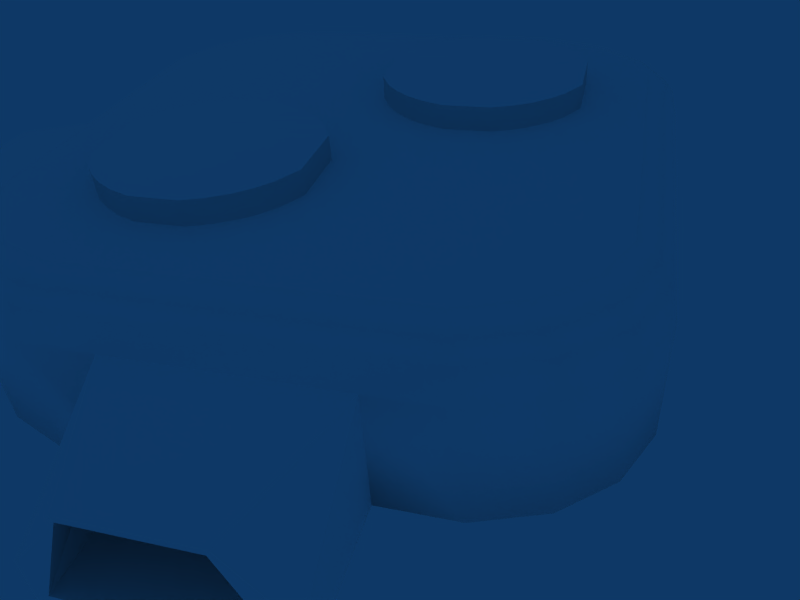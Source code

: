 # Source: BigBunker.blend  (saved by Blender 2.49.2; exported with 4.5.12 LTS)
import bpy
from mathutils import Matrix  # noqa: F401  (used for matrix-valued properties, if any)

bpy.ops.wm.read_factory_settings(use_empty=True)
scene = bpy.context.scene
scene.name = 'Scene'

# ---- collections
col_collection_1 = bpy.data.collections.new('Collection 1'); scene.collection.children.link(col_collection_1)

# ---- materials (node trees are filled in below, after node groups)
mat_0 = bpy.data.materials.new('0')
mat_0.alpha_threshold = 0.0
mat_0.diffuse_color = (1.0, 1.0, 1.0, 1.0)
mat_0.roughness = 0.5
mat_0.line_color = (0.0, 0.0, 0.0, 1.0)

# ---- material node trees

# ---- world
world_world = bpy.data.worlds.new('World'); scene.world = world_world
world_world.color = (0.05656, 0.2208, 0.4)
world_world.use_sun_shadow = False
world_world.sun_shadow_jitter_overblur = 0.0
world_world.cycles.sampling_method = 'MANUAL'
world_world.cycles.sample_map_resolution = 256

# ---- cameras
cam_camera = bpy.data.cameras.new('Camera')
cam_camera.passepartout_alpha = 0.2
cam_camera.clip_end = 100.0
cam_camera.lens = 35.0
cam_camera.ortho_scale = 7.314
cam_camera.show_passepartout = False
cam_camera.show_safe_areas = True
cam_camera.dof.focus_distance = 0.0
cam_camera.dof.aperture_fstop = 128.0

# ---- lights
light_spot = bpy.data.lights.new('Spot', 'POINT')
light_spot.transmission_factor = 0.0
light_spot.cutoff_distance = 30.0
light_spot.energy = 100.0
light_spot.shadow_buffer_clip_start = 1.001
light_spot.shadow_soft_size = 1.0
light_spot.shadow_maximum_resolution = 0.006
light_spot.use_absolute_resolution = True
light_spot.cycles.use_multiple_importance_sampling = False

# ---- meshes
me_silo01__001 = bpy.data.meshes.new('"silo01".001')
me_silo01__001.from_pydata([], [], [])
me_silo01__001.materials.append(mat_0)
me_silo01__001.use_remesh_preserve_volume = False
me_silo01__001.use_remesh_preserve_attributes = False
me_silo01__001.use_mirror_vertex_groups = False
me_silo01__001.update()
me_silo01 = bpy.data.meshes.new('"silo01"')
me_silo01.from_pydata([(-14.32, -28.0, 0.0), (-8.383, -28.0, 0.0), (8.383, -28.0, 0.0), (14.32, -28.0, 0.0), (-25.15, -9.333, 0.0), (-8.383, 27.96, 0.0), (8.383, 27.92, 0.0), (25.15, -9.333, 0.0), (-25.15, 9.333, 0.0), (25.15, 9.333, 0.0), (-25.15, 17.17, 0.0), (25.15, 17.17, 0.0), (-14.32, -28.0, 10.37), (-8.383, -28.0, 10.37), (8.383, -28.0, 10.37), (25.15, -17.17, 10.37), (-25.15, -9.333, 10.37), (25.15, -9.333, 10.37), (-25.15, 9.333, 10.37), (25.15, 9.333, 10.37), (-25.15, 17.17, 10.37), (-8.383, 28.0, 10.37), (8.383, 28.0, 10.37), (14.32, 28.0, 10.37), (-8.383, -39.81, 0.0), (8.383, -39.81, 0.0), (8.383, 39.81, 0.0), (-8.383, 39.81, 0.0), (-36.96, 9.333, 0.0), (-36.96, -9.333, 0.0), (-23.06, -22.21, 0.0), (23.06, -22.21, 0.0), (-19.36, 25.91, 0.0), (14.32, 28.0, 0.0), (-23.06, -22.21, 10.37), (19.36, -25.91, 10.37), (-19.36, 25.91, 10.37), (23.06, 22.21, 10.37), (-19.36, -25.91, 0.0), (19.36, -25.91, 0.0), (-23.06, 22.21, 0.0), (23.06, 22.21, 0.0), (-19.36, -25.91, 10.37), (23.06, -22.21, 10.37), (-23.06, 22.21, 10.37), (19.36, 25.91, 10.37), (-25.15, -17.17, 0.0), (25.15, -17.17, 0.0), (-14.32, 28.0, 0.0), (19.36, 25.91, 0.0), (-25.15, -17.17, 10.37), (14.32, -28.0, 10.37), (-14.32, 28.0, 10.37), (25.15, 17.17, 10.37), (4.446, -39.81, 9.374), (8.383, -39.81, 3.937), (-8.383, -39.81, 3.937), (-4.446, -39.81, 9.374), (-4.446, 39.81, 9.374), (-8.383, 39.81, 3.937), (8.383, 39.81, 3.937), (4.446, 39.81, 9.374), (-36.96, -5.396, 9.374), (-36.96, -9.333, 3.937), (-36.96, 9.333, 3.937), (-36.96, 5.396, 9.374), (7.291, 26.74, 0.5011), (13.73, 26.82, 0.5011), (7.291, 39.8, 0.5011), (-7.464, 26.78, 0.5011), (-13.9, 26.82, 0.5011), (-7.464, 39.8, 0.5011), (-36.99, 8.571, 0.5011), (-24.35, 8.939, 0.5011), (-36.99, -8.571, 0.5011), (-24.35, -8.94, 0.5011), (-7.464, -39.66, 0.5011), (-7.464, -26.82, 0.5011), (7.291, -39.66, 0.5011), (7.291, -26.82, 0.5011), (24.18, 16.45, 0.5011), (24.18, 8.939, 0.5011), (22.16, 21.28, 0.5011), (18.59, 24.82, 0.5011), (-18.77, 24.82, 0.5011), (-22.34, 21.28, 0.5011), (-24.35, 16.45, 0.5011), (24.18, -8.94, 0.5011), (13.73, -26.82, 0.5011), (18.59, -24.82, 0.5011), (22.16, -21.28, 0.5011), (24.18, -16.45, 0.5011), (-13.9, -26.82, 0.5011), (-18.77, -24.82, 0.5011), (-24.35, -16.45, 0.5011), (-22.34, -21.28, 0.5011), (-22.34, -21.28, 8.719), (-24.35, -16.45, 8.719), (-18.77, -24.82, 8.719), (-13.9, -26.82, 8.719), (24.18, -16.45, 8.262), (22.16, -21.28, 8.719), (18.59, -24.82, 8.719), (13.73, -26.82, 8.719), (24.18, -8.94, 8.719), (-24.35, 16.45, 8.719), (-22.34, 21.28, 8.719), (-18.77, 24.82, 8.719), (18.59, 24.82, 8.719), (22.16, 21.28, 8.719), (24.18, 8.939, 8.719), (24.18, 16.45, 8.719), (7.291, -26.82, 8.719), (4.148, -39.66, 8.719), (-7.464, -26.82, 8.719), (-4.321, -39.66, 8.719), (-24.35, -8.94, 8.719), (-36.99, -4.852, 8.719), (-24.35, 8.939, 8.719), (-36.99, 4.852, 8.719), (-3.726, 39.8, 8.719), (-13.9, 26.82, 8.719), (-7.464, 26.78, 8.719), (3.553, 39.8, 8.719), (13.73, 26.82, 8.719), (7.291, 26.74, 8.719), (8.186, 27.34, 13.02), (13.99, 27.34, 13.02), (18.91, 25.3, 13.02), (22.52, 21.69, 13.02), (24.56, 16.77, 13.02), (24.54, 9.114, 13.02), (-8.186, 27.34, 13.02), (-24.56, 9.114, 13.02), (-24.56, 16.77, 13.02), (-22.52, 21.69, 13.02), (-18.91, 25.3, 13.02), (-13.99, 27.34, 13.02), (24.63, -9.114, 13.02), (-24.56, -9.114, 13.02), (24.56, -16.77, 13.02), (22.52, -21.69, 13.02), (18.91, -25.3, 13.02), (13.99, -27.34, 13.02), (8.186, -27.34, 13.02), (-8.186, -27.34, 13.02), (-24.56, -16.77, 13.02), (-22.52, -21.69, 13.02), (-13.99, -27.34, 13.02), (-18.91, -25.3, 13.02), (22.16, -21.28, 11.43), (24.18, -8.94, 11.43), (-24.35, -8.94, 11.43), (-24.35, 8.939, 11.43), (7.291, -26.82, 11.43), (-7.464, -26.82, 11.43), (-7.464, 26.78, 11.43), (7.291, 26.74, 11.43), (13.73, 26.82, 11.43), (-13.9, 26.82, 11.43), (24.18, 8.939, 11.43), (24.18, 16.45, 11.43), (22.16, 21.28, 11.43), (18.59, 24.82, 11.43), (-18.77, 24.82, 11.43), (-22.34, 21.28, 11.43), (-24.35, 16.45, 11.43), (13.73, -26.82, 11.43), (18.59, -24.82, 11.43), (-13.9, -26.82, 11.43), (-18.77, -24.82, 11.43), (-24.35, -16.45, 11.43), (-22.34, -21.28, 11.43), (7.405, 24.48, 15.06), (12.65, 24.48, 15.06), (17.1, 22.66, 15.06), (20.37, 19.42, 15.06), (22.22, 15.02, 15.06), (22.2, 8.161, 15.06), (-7.405, 24.48, 15.06), (-22.21, 8.161, 15.06), (-22.21, 15.02, 15.06), (-20.37, 19.42, 15.06), (-17.1, 22.66, 15.06), (-12.65, 24.48, 15.06), (22.28, -8.161, 15.06), (-22.21, -8.161, 15.06), (22.22, -15.02, 15.06), (20.37, -19.42, 15.06), (17.1, -22.66, 15.06), (12.65, -24.48, 15.06), (7.405, -24.48, 15.06), (-7.405, -24.48, 15.06), (-22.21, -15.02, 15.06), (-20.37, -19.42, 15.06), (-12.65, -24.48, 15.06), (-17.1, -22.66, 15.06), (11.0, 18.16, 15.06), (12.63, 17.5, 15.06), (14.01, 16.64, 15.06), (15.18, 15.6, 15.06), (16.2, 14.35, 15.06), (17.28, 12.27, 15.06), (7.293, 18.16, 15.06), (1.009, 12.26, 15.06), (2.088, 14.35, 15.06), (3.108, 15.6, 15.06), (4.282, 16.64, 15.06), (5.665, 17.5, 15.06), (17.29, 6.289, 15.06), (1.009, 6.281, 15.06), (16.2, 4.194, 15.06), (15.18, 2.94, 15.06), (14.01, 1.903, 15.06), (12.63, 1.041, 15.06), (11.0, 0.3877, 15.06), (7.293, 0.3884, 15.06), (2.087, 4.195, 15.06), (3.107, 2.941, 15.06), (5.665, 1.042, 15.06), (4.282, 1.904, 15.06), (12.63, 17.5, 17.18), (11.0, 18.16, 17.18), (14.01, 16.64, 17.18), (15.18, 15.6, 17.18), (16.2, 14.35, 17.1), (17.28, 12.27, 17.18), (7.293, 18.16, 17.18), (2.088, 14.35, 17.18), (1.009, 12.26, 17.18), (3.108, 15.6, 17.18), (4.282, 16.64, 17.18), (5.665, 17.5, 17.18), (17.29, 6.289, 17.18), (1.009, 6.281, 17.18), (16.2, 4.194, 17.18), (15.18, 2.94, 17.18), (14.01, 1.903, 17.18), (12.63, 1.041, 17.18), (11.0, 0.3877, 17.18), (7.293, 0.3884, 17.18), (2.087, 4.195, 17.18), (3.107, 2.941, 17.18), (5.665, 1.042, 17.18), (4.282, 1.904, 17.18), (-12.54, -17.12, 17.18), (-11.16, -17.98, 17.18), (-13.72, -16.08, 17.18), (-14.74, -14.83, 17.18), (-9.53, -18.64, 17.18), (-5.825, -18.64, 17.18), (-4.197, -17.98, 17.18), (-2.813, -17.12, 17.18), (-1.638, -16.09, 17.18), (-0.6181, -14.83, 17.18), (-15.81, -12.74, 17.18), (0.464, -12.74, 17.18), (-11.16, -1.524, 17.18), (-12.54, -2.386, 17.18), (-13.71, -3.422, 17.18), (-15.81, -6.762, 17.18), (-14.73, -4.676, 17.18), (-9.529, -0.87, 17.18), (0.4597, -6.759, 17.18), (-0.6188, -4.675, 17.1), (-1.639, -3.421, 17.18), (-2.814, -2.385, 17.18), (-5.825, -0.8693, 17.18), (-4.197, -1.523, 17.18), (-12.54, -17.12, 15.06), (-11.16, -17.98, 15.06), (-13.72, -16.08, 15.06), (-14.74, -14.83, 15.06), (-9.53, -18.64, 15.06), (-5.825, -18.64, 15.06), (-4.197, -17.98, 15.06), (-2.813, -17.12, 15.06), (-1.638, -16.09, 15.06), (-0.6181, -14.83, 15.06), (-15.81, -12.74, 15.06), (0.464, -12.74, 15.06), (-11.16, -1.524, 15.06), (-12.54, -2.386, 15.06), (-13.71, -3.422, 15.06), (-14.73, -4.676, 15.06), (-15.81, -6.762, 15.06), (-9.529, -0.87, 15.06), (0.4597, -6.759, 15.06), (-0.6188, -4.675, 15.06), (-1.639, -3.421, 15.06), (-2.814, -2.385, 15.06), (-4.197, -1.523, 15.06), (-5.825, -0.8693, 15.06), (9.247, -10.79, 15.06), (15.11, -9.816, 15.06), (12.18, -10.3, 15.06), (18.03, -9.329, 15.06), (-9.266, 6.603, 15.06), (-14.53, 6.247, 15.06), (-5.627, 6.739, 15.06), (-2.302, 6.601, 15.06), (-18.28, -24.46, 14.25), (-13.52, -26.43, 14.25), (-21.77, -20.97, 14.25), (-23.74, -16.21, 14.25), (-7.914, -26.43, 14.25), (7.914, -26.43, 14.25), (13.52, -26.43, 14.25), (18.28, -24.46, 14.25), (21.77, -20.97, 14.25), (23.74, -16.21, 14.25), (-23.74, -8.811, 14.25), (23.81, -8.811, 14.25), (-13.52, 26.43, 14.25), (-18.28, 24.46, 14.25), (-21.77, 20.97, 14.25), (-23.74, 16.21, 14.25), (-23.74, 8.811, 14.25), (-7.914, 26.43, 14.25), (23.73, 8.811, 14.25), (23.74, 16.21, 14.25), (21.77, 20.97, 14.25), (18.28, 24.46, 14.25), (13.52, 26.43, 14.25), (7.914, 26.43, 14.25)], [], [(14, 54, 55), (21, 58, 59), (22, 60, 61), (16, 62, 63), (18, 64, 65), (87, 91, 100, 104), (91, 90, 101, 100), (79, 78, 113, 112), (76, 77, 114, 115), (75, 74, 117, 116), (72, 73, 118, 119), (69, 71, 120, 122), (68, 66, 125, 123), (62, 65, 119, 117), (28, 72, 64), (74, 29, 63), (54, 57, 115, 113), (113, 55, 54), (58, 61, 123, 120), (71, 27, 59), (26, 68, 60), (104, 100, 101), (122, 120, 123, 125), (112, 113, 115, 114), (116, 117, 119, 118), (104, 101, 150, 151), (13, 56, 115, 57), (14, 55, 25, 2), (13, 57, 54, 14), (1, 24, 56, 13), (22, 61, 58, 21), (6, 26, 60, 22), (16, 63, 29, 4), (18, 65, 62, 16), (8, 28, 64, 18), (21, 59, 27, 5), (65, 64, 72, 119), (62, 117, 74, 63), (115, 56, 24, 76), (113, 78, 25, 55), (58, 120, 71, 59), (61, 60, 68, 123), (198, 197, 222, 221), (199, 198, 221, 223), (200, 199, 223, 224), (201, 200, 224, 225), (202, 201, 225, 226), (203, 227, 222, 197), (205, 204, 229, 228), (206, 205, 228, 230), (207, 206, 230, 231), (208, 207, 231, 232), (208, 232, 227, 203), (209, 202, 226, 233), (210, 234, 229, 204), (211, 209, 233, 235), (212, 211, 235, 236), (213, 212, 236, 237), (214, 213, 237, 238), (215, 214, 238, 239), (216, 215, 239, 240), (217, 241, 234, 210), (218, 242, 241, 217), (219, 216, 240, 243), (220, 219, 243, 244), (220, 244, 242, 218), (269, 245, 247, 271), (269, 270, 246, 245), (270, 273, 249, 246), (271, 247, 248, 272), (272, 248, 255, 279), (273, 274, 250, 249), (274, 275, 251, 250), (275, 276, 252, 251), (276, 277, 253, 252), (277, 278, 254, 253), (278, 280, 256, 254), (279, 255, 260, 285), (280, 287, 263, 256), (281, 257, 262, 286), (281, 282, 258, 257), (282, 283, 259, 258), (283, 284, 261, 259), (284, 285, 260, 261), (286, 262, 267, 292), (287, 288, 264, 263), (288, 289, 265, 264), (289, 290, 266, 265), (290, 291, 268, 266), (291, 292, 267, 268), (186, 193, 272, 279), (193, 194, 271, 272), (194, 196, 269, 271), (195, 270, 269, 196), (192, 273, 270, 195), (191, 274, 273, 192), (190, 275, 274, 191), (189, 276, 275, 190), (187, 278, 277, 188), (188, 277, 276, 189), (293, 278, 187), (185, 296, 187), (296, 294, 187), (294, 295, 187), (295, 293, 187), (185, 209, 211, 296), (180, 204, 205, 181), (181, 205, 206, 182), (182, 206, 207, 183), (183, 207, 208, 184), (179, 184, 208, 203), (173, 179, 203, 197), (173, 197, 198, 174), (174, 198, 199, 175), (175, 199, 200, 176), (176, 200, 201, 177), (177, 201, 202, 178), (178, 202, 209, 185), (180, 186, 279, 285), (214, 215, 293, 295), (213, 214, 295, 294), (212, 213, 294, 296), (211, 212, 296), (215, 216, 293), (278, 293, 280), (280, 293, 216, 287), (216, 219, 288, 287), (219, 220, 289, 288), (218, 290, 289, 220), (217, 291, 290, 218), (210, 292, 291, 217), (210, 286, 292), (180, 298, 204), (298, 297, 204), (297, 299, 204), (180, 285, 284, 298), (283, 297, 298, 284), (282, 299, 297, 283), (299, 300, 204), (300, 210, 204), (281, 300, 299, 282), (281, 286, 210, 300), (126, 324, 323, 127), (324, 173, 174, 323), (127, 323, 322, 128), (323, 174, 175, 322), (128, 322, 321, 129), (322, 175, 176, 321), (129, 321, 320, 130), (321, 176, 177, 320), (130, 320, 319, 131), (320, 177, 178, 319), (132, 318, 324, 126), (318, 179, 173, 324), (133, 317, 316, 134), (317, 180, 181, 316), (134, 316, 315, 135), (316, 181, 182, 315), (135, 315, 314, 136), (315, 182, 183, 314), (136, 314, 313, 137), (314, 183, 184, 313), (137, 313, 318, 132), (313, 184, 179, 318), (131, 319, 312, 138), (319, 178, 185, 312), (139, 311, 317, 133), (311, 186, 180, 317), (138, 312, 310, 140), (312, 185, 187, 310), (140, 310, 309, 141), (310, 187, 188, 309), (141, 309, 308, 142), (309, 188, 189, 308), (142, 308, 307, 143), (308, 189, 190, 307), (143, 307, 306, 144), (307, 190, 191, 306), (144, 306, 305, 145), (306, 191, 192, 305), (146, 304, 311, 139), (304, 193, 186, 311), (147, 303, 304, 146), (303, 194, 193, 304), (145, 305, 302, 148), (305, 192, 195, 302), (148, 302, 301, 149), (302, 195, 196, 301), (149, 301, 303, 147), (301, 196, 194, 303), (66, 68, 71, 69), (72, 74, 75, 73), (28, 29, 74, 72), (4, 29, 28, 8), (26, 27, 71, 68), (5, 27, 26, 6), (76, 78, 79, 77), (1, 2, 25, 24), (24, 25, 78, 76), (69, 70, 84), (83, 67, 66), (66, 69, 84), (83, 66, 84), (83, 84, 85), (82, 83, 85), (82, 85, 86), (80, 82, 86), (80, 86, 73), (81, 80, 73), (81, 73, 75), (87, 81, 75), (87, 75, 94), (91, 87, 94), (91, 94, 95), (90, 91, 95), (90, 95, 93), (89, 90, 93), (89, 93, 92), (88, 89, 92), (88, 92, 77), (88, 77, 79), (5, 32, 48), (49, 6, 33), (6, 32, 5), (49, 32, 6), (49, 40, 32), (41, 40, 49), (41, 10, 40), (11, 10, 41), (11, 8, 10), (9, 8, 11), (9, 4, 8), (7, 4, 9), (7, 46, 4), (47, 46, 7), (47, 30, 46), (31, 30, 47), (31, 38, 30), (39, 38, 31), (39, 0, 38), (3, 0, 39), (1, 0, 3), (3, 2, 1), (222, 227, 232, 221), (221, 232, 231, 223), (223, 231, 230, 224), (224, 230, 228, 225), (225, 228, 229, 226), (226, 229, 234, 233), (233, 234, 241, 235), (241, 242, 236, 235), (242, 244, 237, 236), (244, 243, 238, 237), (243, 240, 239, 238), (246, 249, 250, 251), (245, 246, 251, 252), (247, 245, 252, 253), (248, 247, 253, 254), (256, 255, 248, 254), (263, 260, 255, 256), (264, 261, 260, 263), (265, 259, 261, 264), (266, 258, 259, 265), (268, 257, 258, 266), (267, 262, 257, 268), (90, 89, 102, 101), (101, 102, 168, 150), (89, 88, 103, 102), (102, 103, 167, 168), (50, 34, 147, 146), (50, 46, 30, 34), (34, 42, 149, 147), (34, 30, 38, 42), (42, 12, 148, 149), (0, 12, 42, 38), (13, 14, 144, 145), (12, 13, 145, 148), (12, 0, 1, 13), (14, 51, 143, 144), (3, 51, 14, 2), (51, 35, 142, 143), (39, 35, 51, 3), (35, 43, 141, 142), (31, 43, 35, 39), (43, 15, 140, 141), (47, 15, 43, 31), (15, 17, 138, 140), (7, 17, 15, 47), (17, 19, 131, 138), (9, 19, 17, 7), (19, 53, 130, 131), (11, 53, 19, 9), (53, 37, 129, 130), (41, 37, 53, 11), (37, 45, 128, 129), (49, 45, 37, 41), (45, 23, 127, 128), (33, 23, 45, 49), (23, 22, 126, 127), (22, 21, 132, 126), (6, 22, 23, 33), (21, 52, 137, 132), (48, 52, 21, 5), (52, 36, 136, 137), (32, 36, 52, 48), (36, 44, 135, 136), (40, 44, 36, 32), (44, 20, 134, 135), (10, 20, 44, 40), (81, 87, 104, 110), (110, 104, 151, 160), (80, 81, 110, 111), (111, 110, 160, 161), (82, 80, 111, 109), (109, 111, 161, 162), (83, 82, 109, 108), (108, 109, 162, 163), (67, 83, 108, 124), (124, 108, 163, 158), (70, 69, 122, 121), (66, 67, 124, 125), (122, 125, 157, 156), (125, 124, 158, 157), (121, 122, 156, 159), (84, 70, 121, 107), (107, 121, 159, 164), (85, 84, 107, 106), (106, 107, 164, 165), (86, 85, 106, 105), (105, 106, 165, 166), (77, 92, 99, 114), (88, 79, 112, 103), (112, 114, 155, 154), (103, 112, 154, 167), (114, 99, 169, 155), (92, 93, 98, 99), (99, 98, 170, 169), (93, 95, 96, 98), (98, 96, 172, 170), (95, 94, 97, 96), (96, 97, 171, 172), (94, 75, 116, 97), (73, 86, 105, 118), (116, 118, 153, 152), (118, 105, 166, 153), (97, 116, 152, 171), (20, 18, 133, 134), (18, 16, 139, 133), (16, 50, 146, 139), (8, 18, 20, 10), (46, 50, 16, 4), (157, 158, 163), (157, 151, 167, 154), (168, 167, 151, 150), (157, 160, 151), (162, 161, 157, 163), (157, 161, 160), (169, 170, 155), (153, 166, 165), (172, 171, 155, 170), (152, 156, 155, 171), (153, 156, 152), (164, 159, 153, 165), (159, 156, 153), (156, 157, 154, 155)])
me_silo01.polygons.foreach_set('use_smooth', [0, 0, 0, 0, 0, 1, 1, 0, 0, 0, 0, 0, 0, 0, 0, 0, 0, 0, 0, 0, 0, 1, 0, 0, 0, 1, 0, 0, 0, 0, 0, 0, 0, 0, 0, 0, 0, 0, 0, 0, 0, 0, 1, 1, 1, 1, 1, 1, 1, 1, 1, 1, 1, 1, 1, 1, 1, 1, 1, 1, 1, 1, 1, 1, 1, 1, 1, 1, 1, 1, 1, 1, 1, 1, 1, 1, 1, 1, 1, 1, 1, 1, 1, 1, 1, 1, 1, 1, 1, 1, 0, 0, 0, 0, 0, 0, 0, 0, 0, 0, 0, 0, 0, 0, 0, 0, 0, 0, 0, 0, 0, 0, 0, 0, 0, 0, 0, 0, 0, 0, 0, 0, 0, 0, 0, 0, 0, 0, 0, 0, 0, 0, 0, 0, 0, 0, 0, 0, 0, 0, 0, 0, 1, 1, 1, 1, 1, 1, 1, 1, 1, 1, 1, 1, 1, 1, 1, 1, 1, 1, 1, 1, 1, 1, 1, 1, 1, 1, 1, 1, 1, 1, 1, 1, 1, 1, 1, 1, 1, 1, 1, 1, 1, 1, 1, 1, 1, 1, 1, 1, 0, 0, 0, 0, 0, 0, 0, 0, 0, 0, 0, 0, 0, 0, 0, 0, 0, 0, 0, 0, 0, 0, 0, 0, 0, 0, 0, 0, 0, 0, 0, 0, 0, 0, 0, 0, 0, 0, 0, 0, 0, 0, 0, 0, 0, 0, 0, 0, 0, 0, 0, 0, 0, 0, 0, 0, 0, 0, 0, 0, 0, 0, 0, 0, 0, 0, 0, 0, 0, 0, 0, 0, 0, 0, 0, 1, 1, 1, 1, 1, 1, 1, 1, 1, 1, 1, 1, 1, 1, 1, 1, 1, 1, 1, 1, 1, 1, 1, 1, 1, 1, 1, 1, 1, 1, 1, 1, 1, 1, 1, 1, 1, 1, 1, 1, 1, 1, 1, 1, 1, 1, 1, 1, 1, 1, 1, 1, 1, 1, 1, 1, 1, 1, 1, 1, 1, 1, 1, 1, 1, 1, 1, 1, 1, 1, 1, 1, 1, 1, 1, 1, 1, 1, 1, 1, 1, 1, 1, 1, 1, 1, 1, 1, 1, 1, 1, 1, 1, 1, 1, 1, 1, 1, 1, 1])
_uv = me_silo01.uv_layers.new(name='UVTex')
_uv.uv.foreach_set('vector', [0.1366, 0.04197, 0.03006, 0.08544, 0.03006, 0.04197, 0.1362, 0.04147, 0.02972, 0.08494, 0.02972, 0.04147, 0.1362, 0.2266, 0.02972, 0.2266, 0.02972, 0.1831, 0.1467, 0.0412, 0.02904, 0.08055, 0.02904, 0.0412, 0.1467, 0.2278, 0.02904, 0.2278, 0.02904, 0.1884, 0.5257, 0.02824, 0.4273, 0.02824, 0.4273, 0.1409, 0.5257, 0.1475, 0.4273, 0.02824, 0.3641, 0.02824, 0.3641, 0.1475, 0.4273, 0.1409, 0.1472, 0.05402, 0.03139, 0.05402, 0.03139, 0.08873, 0.1472, 0.05402, 0.03139, 0.217, 0.1472, 0.217, 0.1472, 0.217, 0.03139, 0.1823, 0.1547, 0.04513, 0.02872, 0.04882, 0.02872, 0.08598, 0.1547, 0.04513, 0.02872, 0.2201, 0.1547, 0.2238, 0.1547, 0.2238, 0.02872, 0.183, 0.1473, 0.05161, 0.0298, 0.05161, 0.0298, 0.09289, 0.1473, 0.05161, 0.0298, 0.2146, 0.1476, 0.2146, 0.1476, 0.2146, 0.0298, 0.1733, 0.02904, 0.08055, 0.02904, 0.1884, 0.02872, 0.183, 0.02872, 0.08598, 0.02904, 0.2278, 0.02872, 0.2201, 0.02904, 0.2278, 0.02872, 0.04882, 0.02904, 0.0412, 0.02904, 0.0412, 0.03006, 0.08544, 0.03006, 0.1836, 0.03139, 0.1823, 0.03139, 0.08873, 0.03139, 0.08873, 0.03006, 0.04197, 0.03006, 0.08544, 0.02972, 0.08494, 0.02972, 0.1831, 0.0298, 0.1733, 0.0298, 0.09289, 0.0298, 0.05161, 0.02972, 0.04147, 0.02972, 0.04147, 0.02972, 0.2266, 0.0298, 0.2146, 0.02972, 0.2266, 0.5257, 0.1475, 0.4273, 0.1409, 0.3641, 0.1475, 0.1473, 0.05161, 0.0298, 0.09289, 0.0298, 0.1733, 0.1476, 0.2146, 0.1472, 0.05402, 0.03139, 0.08873, 0.03139, 0.1823, 0.1472, 0.217, 0.1547, 0.04513, 0.02872, 0.08598, 0.02872, 0.183, 0.1547, 0.2238, 0.5257, 0.1475, 0.3641, 0.1475, 0.3641, 0.1868, 0.5257, 0.1868, 0.1366, 0.2271, 0.03006, 0.2271, 0.03139, 0.1823, 0.03006, 0.1836, 0.1366, 0.04197, 0.03006, 0.04197, 0.03006, 0.04197, 0.1366, 0.04197, 0.1366, 0.2271, 0.03006, 0.1836, 0.03006, 0.08544, 0.1366, 0.04197, 0.1366, 0.2271, 0.03006, 0.2271, 0.03006, 0.2271, 0.1366, 0.2271, 0.1362, 0.2266, 0.02972, 0.1831, 0.02972, 0.08494, 0.1362, 0.04147, 0.1369, 0.2266, 0.02972, 0.2266, 0.02972, 0.2266, 0.1362, 0.2266, 0.1467, 0.0412, 0.02904, 0.0412, 0.02904, 0.0412, 0.1467, 0.0412, 0.1467, 0.2278, 0.02904, 0.1884, 0.02904, 0.08055, 0.1467, 0.0412, 0.1467, 0.2278, 0.02904, 0.2278, 0.02904, 0.2278, 0.1467, 0.2278, 0.1362, 0.04147, 0.02972, 0.04147, 0.02972, 0.04147, 0.1366, 0.04147, 0.02904, 0.1884, 0.02904, 0.2278, 0.02872, 0.2201, 0.02872, 0.183, 0.02904, 0.08055, 0.02872, 0.08598, 0.02872, 0.04882, 0.02904, 0.0412, 0.03139, 0.1823, 0.03006, 0.2271, 0.03006, 0.2271, 0.03139, 0.217, 0.03139, 0.08873, 0.03139, 0.05402, 0.03006, 0.04197, 0.03006, 0.04197, 0.02972, 0.08494, 0.0298, 0.09289, 0.0298, 0.05161, 0.02972, 0.04147, 0.02972, 0.1831, 0.02972, 0.2266, 0.0298, 0.2146, 0.0298, 0.1733, 0.3175, 0.9374, 0.2753, 0.9374, 0.2753, 0.9874, 0.3175, 0.9874, 0.3534, 0.9374, 0.3175, 0.9374, 0.3175, 0.9874, 0.3534, 0.9874, 0.3838, 0.9374, 0.3534, 0.9374, 0.3534, 0.9874, 0.3838, 0.9874, 0.4103, 0.9374, 0.3838, 0.9374, 0.3838, 0.9874, 0.4103, 0.9855, 0.4383, 0.9374, 0.4103, 0.9374, 0.4103, 0.9855, 0.4383, 0.9874, 0.1793, 0.9374, 0.1793, 0.9874, 0.2753, 0.9874, 0.2753, 0.9374, 0.04429, 0.9374, 0.01632, 0.9374, 0.01632, 0.9874, 0.04429, 0.9874, 0.07073, 0.9374, 0.04429, 0.9374, 0.04429, 0.9874, 0.07073, 0.9874, 0.1012, 0.9374, 0.07073, 0.9374, 0.07073, 0.9874, 0.1012, 0.9874, 0.137, 0.9374, 0.1012, 0.9374, 0.1012, 0.9874, 0.137, 0.9874, 0.137, 0.9374, 0.137, 0.9874, 0.1793, 0.9874, 0.1793, 0.9374, 0.4384, 0.9374, 0.4383, 0.9374, 0.4383, 0.9874, 0.4384, 0.9874, 0.01631, 0.9374, 0.01631, 0.9874, 0.01632, 0.9874, 0.01632, 0.9374, 0.4103, 0.9374, 0.4384, 0.9374, 0.4384, 0.9874, 0.4103, 0.9874, 0.3839, 0.9374, 0.4103, 0.9374, 0.4103, 0.9874, 0.3839, 0.9874, 0.3534, 0.9374, 0.3839, 0.9374, 0.3839, 0.9874, 0.3534, 0.9874, 0.3175, 0.9374, 0.3534, 0.9374, 0.3534, 0.9874, 0.3175, 0.9874, 0.2753, 0.9374, 0.3175, 0.9374, 0.3175, 0.9874, 0.2753, 0.9874, 0.1792, 0.9374, 0.2753, 0.9374, 0.2753, 0.9874, 0.1792, 0.9874, 0.04427, 0.9374, 0.04427, 0.9874, 0.01631, 0.9874, 0.01631, 0.9374, 0.07072, 0.9374, 0.07072, 0.9874, 0.04427, 0.9874, 0.04427, 0.9374, 0.137, 0.9374, 0.1792, 0.9374, 0.1792, 0.9874, 0.137, 0.9874, 0.1012, 0.9374, 0.137, 0.9374, 0.137, 0.9874, 0.1012, 0.9874, 0.1012, 0.9374, 0.1012, 0.9874, 0.07072, 0.9874, 0.07072, 0.9374, 0.1007, 0.9374, 0.1007, 0.9874, 0.07023, 0.9874, 0.07023, 0.9374, 0.1007, 0.9374, 0.1365, 0.9374, 0.1365, 0.9874, 0.1007, 0.9874, 0.1365, 0.9374, 0.1788, 0.9374, 0.1788, 0.9874, 0.1365, 0.9874, 0.07023, 0.9374, 0.07023, 0.9874, 0.04378, 0.9874, 0.04378, 0.9374, 0.04378, 0.9374, 0.04378, 0.9874, 0.01582, 0.9874, 0.01582, 0.9374, 0.1788, 0.9374, 0.2748, 0.9374, 0.2748, 0.9874, 0.1788, 0.9874, 0.2748, 0.9374, 0.317, 0.9374, 0.317, 0.9874, 0.2748, 0.9874, 0.317, 0.9374, 0.3529, 0.9374, 0.3529, 0.9874, 0.317, 0.9874, 0.3529, 0.9374, 0.3834, 0.9374, 0.3834, 0.9874, 0.3529, 0.9874, 0.3834, 0.9374, 0.4098, 0.9374, 0.4098, 0.9874, 0.3834, 0.9874, 0.4098, 0.9374, 0.4379, 0.9374, 0.4379, 0.9874, 0.4098, 0.9874, 0.01582, 0.9374, 0.01582, 0.9874, 0.01583, 0.9874, 0.01583, 0.9374, 0.4379, 0.9374, 0.4378, 0.9374, 0.4378, 0.9874, 0.4379, 0.9874, 0.1366, 0.9374, 0.1366, 0.9874, 0.1788, 0.9874, 0.1788, 0.9374, 0.1366, 0.9374, 0.1007, 0.9374, 0.1007, 0.9874, 0.1366, 0.9874, 0.1007, 0.9374, 0.07024, 0.9374, 0.07024, 0.9874, 0.1007, 0.9874, 0.07024, 0.9374, 0.0438, 0.9374, 0.0438, 0.9874, 0.07024, 0.9874, 0.0438, 0.9374, 0.01583, 0.9374, 0.01583, 0.9874, 0.0438, 0.9874, 0.1788, 0.9374, 0.1788, 0.9874, 0.2748, 0.9874, 0.2748, 0.9374, 0.4378, 0.9374, 0.4098, 0.9374, 0.4098, 0.9855, 0.4378, 0.9874, 0.4098, 0.9374, 0.3834, 0.9374, 0.3834, 0.9874, 0.4098, 0.9855, 0.3834, 0.9374, 0.3529, 0.9374, 0.3529, 0.9874, 0.3834, 0.9874, 0.3529, 0.9374, 0.317, 0.9374, 0.317, 0.9874, 0.3529, 0.9874, 0.317, 0.9374, 0.2748, 0.9374, 0.2748, 0.9874, 0.317, 0.9874, 0.4742, 0.5435, 0.4742, 0.4699, 0.5543, 0.4719, 0.5427, 0.4943, 0.4742, 0.4699, 0.4939, 0.4226, 0.5652, 0.4584, 0.5543, 0.4719, 0.4939, 0.4226, 0.5289, 0.3879, 0.5778, 0.4473, 0.5652, 0.4584, 0.5766, 0.3682, 0.5926, 0.4381, 0.5778, 0.4473, 0.5289, 0.3879, 0.6328, 0.3682, 0.61, 0.431, 0.5926, 0.4381, 0.5766, 0.3682, 0.7913, 0.3682, 0.6497, 0.431, 0.61, 0.431, 0.6328, 0.3682, 0.8475, 0.3682, 0.6671, 0.438, 0.6497, 0.431, 0.7913, 0.3682, 0.8952, 0.3879, 0.6819, 0.4473, 0.6671, 0.438, 0.8475, 0.3682, 0.9499, 0.4699, 0.7054, 0.4719, 0.6945, 0.4584, 0.9302, 0.4226, 0.9302, 0.4226, 0.6945, 0.4584, 0.6819, 0.4473, 0.8952, 0.3879, 0.8111, 0.5153, 0.7054, 0.4719, 0.9499, 0.4699, 0.9506, 0.5435, 0.9052, 0.531, 0.9499, 0.4699, 0.9052, 0.531, 0.8738, 0.5258, 0.9499, 0.4699, 0.8738, 0.5258, 0.8424, 0.5205, 0.9499, 0.4699, 0.8424, 0.5205, 0.8111, 0.5153, 0.9499, 0.4699, 0.9506, 0.5435, 0.8971, 0.6987, 0.8856, 0.6762, 0.9052, 0.531, 0.4742, 0.7188, 0.7229, 0.7629, 0.7344, 0.7853, 0.4742, 0.7924, 0.4742, 0.7924, 0.7344, 0.7853, 0.7453, 0.7987, 0.4939, 0.8398, 0.4939, 0.8398, 0.7453, 0.7987, 0.7579, 0.8098, 0.5289, 0.8745, 0.5289, 0.8745, 0.7579, 0.8098, 0.7727, 0.8191, 0.5766, 0.8941, 0.6328, 0.8941, 0.5766, 0.8941, 0.7727, 0.8191, 0.7901, 0.8261, 0.7913, 0.8941, 0.6328, 0.8941, 0.7901, 0.8261, 0.8298, 0.8261, 0.7913, 0.8941, 0.8298, 0.8261, 0.8472, 0.8191, 0.8475, 0.8941, 0.8475, 0.8941, 0.8472, 0.8191, 0.862, 0.8099, 0.8952, 0.8745, 0.8952, 0.8745, 0.862, 0.8099, 0.8746, 0.7987, 0.9302, 0.8398, 0.9302, 0.8398, 0.8746, 0.7987, 0.8856, 0.7853, 0.9499, 0.7924, 0.9499, 0.7924, 0.8856, 0.7853, 0.8971, 0.7629, 0.9498, 0.7188, 0.9498, 0.7188, 0.8971, 0.7629, 0.8971, 0.6987, 0.9506, 0.5435, 0.4742, 0.7188, 0.4742, 0.5435, 0.5427, 0.4943, 0.5427, 0.5586, 0.8472, 0.6423, 0.8298, 0.6353, 0.8111, 0.5153, 0.8424, 0.5205, 0.8621, 0.6516, 0.8472, 0.6423, 0.8424, 0.5205, 0.8738, 0.5258, 0.8746, 0.6627, 0.8621, 0.6516, 0.8738, 0.5258, 0.9052, 0.531, 0.8856, 0.6762, 0.8746, 0.6627, 0.9052, 0.531, 0.8298, 0.6353, 0.7901, 0.6353, 0.8111, 0.5153, 0.7054, 0.4719, 0.8111, 0.5153, 0.717, 0.4944, 0.717, 0.4944, 0.8111, 0.5153, 0.7901, 0.6353, 0.717, 0.5586, 0.7901, 0.6353, 0.7727, 0.6424, 0.7054, 0.581, 0.717, 0.5586, 0.7727, 0.6424, 0.7579, 0.6516, 0.6945, 0.5944, 0.7054, 0.581, 0.7453, 0.6627, 0.6819, 0.6056, 0.6945, 0.5944, 0.7579, 0.6516, 0.7344, 0.6762, 0.6671, 0.6148, 0.6819, 0.6056, 0.7453, 0.6627, 0.7229, 0.6986, 0.6497, 0.6218, 0.6671, 0.6148, 0.7344, 0.6762, 0.7229, 0.6986, 0.61, 0.6218, 0.6497, 0.6218, 0.4742, 0.7188, 0.5565, 0.6982, 0.7229, 0.7629, 0.5565, 0.6982, 0.6128, 0.7021, 0.7229, 0.7629, 0.6128, 0.7021, 0.6518, 0.7035, 0.7229, 0.7629, 0.4742, 0.7188, 0.5427, 0.5586, 0.5543, 0.581, 0.5565, 0.6982, 0.5652, 0.5944, 0.6128, 0.7021, 0.5565, 0.6982, 0.5543, 0.581, 0.5778, 0.6055, 0.6518, 0.7035, 0.6128, 0.7021, 0.5652, 0.5944, 0.6518, 0.7035, 0.6874, 0.7021, 0.7229, 0.7629, 0.6874, 0.7021, 0.7229, 0.6986, 0.7229, 0.7629, 0.5926, 0.6148, 0.6874, 0.7021, 0.6518, 0.7035, 0.5778, 0.6055, 0.5926, 0.6148, 0.61, 0.6218, 0.7229, 0.6986, 0.6874, 0.7021, 0.7997, 0.9248, 0.7968, 0.915, 0.8568, 0.915, 0.8618, 0.9248, 0.7968, 0.915, 0.7913, 0.8941, 0.8475, 0.8941, 0.8568, 0.915, 0.8618, 0.9248, 0.8568, 0.915, 0.9078, 0.8939, 0.9145, 0.9029, 0.8568, 0.915, 0.8475, 0.8941, 0.8952, 0.8745, 0.9078, 0.8939, 0.9145, 0.9029, 0.9078, 0.8939, 0.9452, 0.8564, 0.9532, 0.8641, 0.9078, 0.8939, 0.8952, 0.8745, 0.9302, 0.8398, 0.9452, 0.8564, 0.9532, 0.8641, 0.9452, 0.8564, 0.9663, 0.8053, 0.975, 0.8112, 0.9452, 0.8564, 0.9302, 0.8398, 0.9499, 0.7924, 0.9663, 0.8053, 0.975, 0.8112, 0.9663, 0.8053, 0.9661, 0.7258, 0.9748, 0.729, 0.9663, 0.8053, 0.9499, 0.7924, 0.9498, 0.7188, 0.9661, 0.7258, 0.6244, 0.9248, 0.6273, 0.915, 0.7968, 0.915, 0.7997, 0.9248, 0.6273, 0.915, 0.6328, 0.8941, 0.7913, 0.8941, 0.7968, 0.915, 0.4491, 0.729, 0.4578, 0.7258, 0.4578, 0.8053, 0.4491, 0.8112, 0.4578, 0.7258, 0.4742, 0.7188, 0.4742, 0.7924, 0.4578, 0.8053, 0.4491, 0.8112, 0.4578, 0.8053, 0.4789, 0.8564, 0.4709, 0.8641, 0.4578, 0.8053, 0.4742, 0.7924, 0.4939, 0.8398, 0.4789, 0.8564, 0.4709, 0.8641, 0.4789, 0.8564, 0.5163, 0.8939, 0.5096, 0.9029, 0.4789, 0.8564, 0.4939, 0.8398, 0.5289, 0.8745, 0.5163, 0.8939, 0.5096, 0.9029, 0.5163, 0.8939, 0.5673, 0.915, 0.5623, 0.9248, 0.5163, 0.8939, 0.5289, 0.8745, 0.5766, 0.8941, 0.5673, 0.915, 0.5623, 0.9248, 0.5673, 0.915, 0.6273, 0.915, 0.6244, 0.9248, 0.5673, 0.915, 0.5766, 0.8941, 0.6328, 0.8941, 0.6273, 0.915, 0.9748, 0.729, 0.9661, 0.7258, 0.967, 0.5365, 0.9758, 0.5333, 0.9661, 0.7258, 0.9498, 0.7188, 0.9506, 0.5435, 0.967, 0.5365, 0.4491, 0.5333, 0.4578, 0.5365, 0.4578, 0.7258, 0.4491, 0.729, 0.4578, 0.5365, 0.4742, 0.5435, 0.4742, 0.7188, 0.4578, 0.7258, 0.9758, 0.5333, 0.967, 0.5365, 0.9663, 0.4571, 0.975, 0.4511, 0.967, 0.5365, 0.9506, 0.5435, 0.9499, 0.4699, 0.9663, 0.4571, 0.975, 0.4511, 0.9663, 0.4571, 0.9452, 0.406, 0.9532, 0.3982, 0.9663, 0.4571, 0.9499, 0.4699, 0.9302, 0.4226, 0.9452, 0.406, 0.9532, 0.3982, 0.9452, 0.406, 0.9078, 0.3685, 0.9145, 0.3595, 0.9452, 0.406, 0.9302, 0.4226, 0.8952, 0.3879, 0.9078, 0.3685, 0.9145, 0.3595, 0.9078, 0.3685, 0.8568, 0.3473, 0.8618, 0.3376, 0.9078, 0.3685, 0.8952, 0.3879, 0.8475, 0.3682, 0.8568, 0.3473, 0.8618, 0.3376, 0.8568, 0.3473, 0.7968, 0.3473, 0.7997, 0.3376, 0.8568, 0.3473, 0.8475, 0.3682, 0.7913, 0.3682, 0.7968, 0.3473, 0.7997, 0.3376, 0.7968, 0.3473, 0.6273, 0.3473, 0.6244, 0.3376, 0.7968, 0.3473, 0.7913, 0.3682, 0.6328, 0.3682, 0.6273, 0.3473, 0.4491, 0.4511, 0.4578, 0.4571, 0.4578, 0.5365, 0.4491, 0.5333, 0.4578, 0.4571, 0.4742, 0.4699, 0.4742, 0.5435, 0.4578, 0.5365, 0.4709, 0.3982, 0.4789, 0.406, 0.4578, 0.4571, 0.4491, 0.4511, 0.4789, 0.406, 0.4939, 0.4226, 0.4742, 0.4699, 0.4578, 0.4571, 0.6244, 0.3376, 0.6273, 0.3473, 0.5673, 0.3473, 0.5623, 0.3376, 0.6273, 0.3473, 0.6328, 0.3682, 0.5766, 0.3682, 0.5673, 0.3473, 0.5623, 0.3376, 0.5673, 0.3473, 0.5163, 0.3685, 0.5096, 0.3595, 0.5673, 0.3473, 0.5766, 0.3682, 0.5289, 0.3879, 0.5163, 0.3685, 0.5096, 0.3595, 0.5163, 0.3685, 0.4789, 0.406, 0.4709, 0.3982, 0.5163, 0.3685, 0.5289, 0.3879, 0.4939, 0.4226, 0.4789, 0.406, 0.2863, 0.2106, 0.1716, 0.2106, 0.1716, 0.05192, 0.286, 0.05192, 0.1652, 0.2148, 0.1652, 0.04797, 0.2879, 0.04438, 0.2879, 0.2184, 0.02904, 0.2278, 0.02904, 0.0412, 0.02872, 0.04882, 0.02872, 0.2201, 0.2802, 0.04055, 0.1655, 0.04055, 0.1655, 0.2222, 0.2802, 0.2222, 0.2104, 0.6334, 0.1075, 0.6334, 0.1132, 0.6333, 0.2037, 0.6333, 0.2756, 0.04204, 0.1715, 0.04204, 0.1715, 0.2223, 0.2759, 0.2223, 0.1769, 0.2105, 0.1769, 0.05181, 0.2897, 0.05181, 0.2897, 0.2105, 0.2793, 0.2204, 0.2793, 0.04007, 0.1756, 0.04007, 0.1756, 0.2204, 0.1075, 0.6342, 0.2104, 0.6342, 0.2037, 0.6351, 0.1132, 0.6351, 0.1232, 0.5803, 0.08451, 0.5805, 0.05526, 0.5684, 0.28, 0.5684, 0.2507, 0.5805, 0.212, 0.58, 0.212, 0.58, 0.1232, 0.5803, 0.05526, 0.5684, 0.28, 0.5684, 0.212, 0.58, 0.05526, 0.5684, 0.28, 0.5684, 0.05526, 0.5684, 0.0338, 0.5471, 0.3014, 0.5471, 0.28, 0.5684, 0.0338, 0.5471, 0.3014, 0.5471, 0.0338, 0.5471, 0.02168, 0.5179, 0.3135, 0.5179, 0.3014, 0.5471, 0.02168, 0.5179, 0.3135, 0.5179, 0.02168, 0.5179, 0.02168, 0.4727, 0.3135, 0.4727, 0.3135, 0.5179, 0.02168, 0.4727, 0.3135, 0.4727, 0.02168, 0.4727, 0.02168, 0.3648, 0.3135, 0.3648, 0.3135, 0.4727, 0.02168, 0.3648, 0.3135, 0.3648, 0.02168, 0.3648, 0.02168, 0.3195, 0.3135, 0.3195, 0.3135, 0.3648, 0.02168, 0.3195, 0.3135, 0.3195, 0.02168, 0.3195, 0.0338, 0.2904, 0.3014, 0.2904, 0.3135, 0.3195, 0.0338, 0.2904, 0.3014, 0.2904, 0.0338, 0.2904, 0.05526, 0.269, 0.28, 0.269, 0.3014, 0.2904, 0.05526, 0.269, 0.28, 0.269, 0.05526, 0.269, 0.08451, 0.257, 0.2507, 0.257, 0.28, 0.269, 0.08451, 0.257, 0.2507, 0.257, 0.08451, 0.257, 0.1232, 0.257, 0.2507, 0.257, 0.1232, 0.257, 0.212, 0.257, 0.1177, 0.5874, 0.05168, 0.575, 0.082, 0.5876, 0.2846, 0.575, 0.2185, 0.5871, 0.2543, 0.5876, 0.2185, 0.5871, 0.05168, 0.575, 0.1177, 0.5874, 0.2846, 0.575, 0.05168, 0.575, 0.2185, 0.5871, 0.2846, 0.575, 0.02944, 0.5527, 0.05168, 0.575, 0.3068, 0.5527, 0.02944, 0.5527, 0.2846, 0.575, 0.3068, 0.5527, 0.01688, 0.5223, 0.02944, 0.5527, 0.3194, 0.5223, 0.01688, 0.5223, 0.3068, 0.5527, 0.3194, 0.5223, 0.01688, 0.475, 0.01688, 0.5223, 0.3194, 0.475, 0.01688, 0.475, 0.3194, 0.5223, 0.3194, 0.475, 0.01688, 0.3624, 0.01688, 0.475, 0.3194, 0.3624, 0.01688, 0.3624, 0.3194, 0.475, 0.3194, 0.3624, 0.01688, 0.3152, 0.01688, 0.3624, 0.3194, 0.3152, 0.01688, 0.3152, 0.3194, 0.3624, 0.3194, 0.3152, 0.02944, 0.2848, 0.01688, 0.3152, 0.3068, 0.2848, 0.02944, 0.2848, 0.3194, 0.3152, 0.3068, 0.2848, 0.05168, 0.2625, 0.02944, 0.2848, 0.2846, 0.2625, 0.05168, 0.2625, 0.3068, 0.2848, 0.2846, 0.2625, 0.082, 0.2499, 0.05168, 0.2625, 0.2543, 0.2499, 0.082, 0.2499, 0.2846, 0.2625, 0.1177, 0.2499, 0.082, 0.2499, 0.2543, 0.2499, 0.2543, 0.2499, 0.2185, 0.2499, 0.1177, 0.2499, 0.1849, 0.8938, 0.1279, 0.8938, 0.1029, 0.8837, 0.2099, 0.8837, 0.2099, 0.8837, 0.1029, 0.8837, 0.08158, 0.8704, 0.2312, 0.8704, 0.2312, 0.8704, 0.08158, 0.8704, 0.06351, 0.8544, 0.2493, 0.8544, 0.2493, 0.8544, 0.06351, 0.8544, 0.04783, 0.835, 0.265, 0.8351, 0.265, 0.8351, 0.04783, 0.835, 0.03123, 0.8029, 0.2815, 0.8029, 0.2815, 0.8029, 0.03123, 0.8029, 0.03123, 0.7106, 0.2816, 0.7107, 0.2816, 0.7107, 0.03123, 0.7106, 0.04782, 0.6784, 0.265, 0.6784, 0.04782, 0.6784, 0.0635, 0.6591, 0.2493, 0.659, 0.265, 0.6784, 0.0635, 0.6591, 0.08157, 0.6431, 0.2312, 0.643, 0.2493, 0.659, 0.08157, 0.6431, 0.1028, 0.6298, 0.2099, 0.6298, 0.2312, 0.643, 0.1028, 0.6298, 0.1279, 0.6197, 0.1849, 0.6197, 0.2099, 0.6298, 0.1022, 0.629, 0.1272, 0.6189, 0.1842, 0.6189, 0.2092, 0.629, 0.08088, 0.6423, 0.1022, 0.629, 0.2092, 0.629, 0.2305, 0.6423, 0.06281, 0.6583, 0.08088, 0.6423, 0.2305, 0.6423, 0.2486, 0.6583, 0.04713, 0.6776, 0.06281, 0.6583, 0.2486, 0.6583, 0.2643, 0.6776, 0.2809, 0.7099, 0.03054, 0.7098, 0.04713, 0.6776, 0.2643, 0.6776, 0.2809, 0.8022, 0.03054, 0.8021, 0.03054, 0.7098, 0.2809, 0.7099, 0.2643, 0.8343, 0.04714, 0.8343, 0.03054, 0.8021, 0.2809, 0.8022, 0.2486, 0.8537, 0.06282, 0.8536, 0.04714, 0.8343, 0.2643, 0.8343, 0.2305, 0.8696, 0.08089, 0.8696, 0.06282, 0.8536, 0.2486, 0.8537, 0.2092, 0.8829, 0.1022, 0.8829, 0.08089, 0.8696, 0.2305, 0.8696, 0.1842, 0.893, 0.1272, 0.893, 0.1022, 0.8829, 0.2092, 0.8829, 0.9596, 0.02754, 0.9206, 0.02754, 0.9206, 0.1177, 0.9596, 0.1177, 0.9596, 0.1177, 0.9206, 0.1177, 0.9206, 0.1475, 0.9596, 0.1475, 0.9206, 0.02754, 0.8674, 0.02754, 0.8674, 0.1177, 0.9206, 0.1177, 0.9206, 0.1177, 0.8674, 0.1177, 0.8674, 0.1475, 0.9206, 0.1475, 0.4178, 0.1716, 0.3518, 0.1716, 0.3586, 0.21, 0.4231, 0.21, 0.4178, 0.1716, 0.4178, 0.02096, 0.3518, 0.02096, 0.3518, 0.1716, 0.4647, 0.1359, 0.5052, 0.1359, 0.5102, 0.165, 0.4706, 0.165, 0.4647, 0.1359, 0.4647, 0.02204, 0.5052, 0.02204, 0.5052, 0.1359, 0.5052, 0.1359, 0.5603, 0.1359, 0.564, 0.165, 0.5102, 0.165, 0.5603, 0.02204, 0.5603, 0.1359, 0.5052, 0.1359, 0.5052, 0.02204, 0.6253, 0.1359, 0.8088, 0.1359, 0.8067, 0.165, 0.6275, 0.165, 0.5603, 0.1359, 0.6253, 0.1359, 0.6275, 0.165, 0.564, 0.165, 0.5603, 0.1359, 0.5603, 0.02204, 0.6253, 0.02204, 0.6253, 0.1359, 0.8088, 0.1359, 0.8738, 0.1359, 0.8701, 0.165, 0.8067, 0.165, 0.8738, 0.02204, 0.8738, 0.1359, 0.8088, 0.1359, 0.8088, 0.02204, 0.8738, 0.1359, 0.929, 0.1359, 0.924, 0.165, 0.8701, 0.165, 0.929, 0.02204, 0.929, 0.1359, 0.8738, 0.1359, 0.8738, 0.02204, 0.929, 0.1359, 0.9695, 0.1359, 0.9635, 0.165, 0.924, 0.165, 0.9695, 0.02204, 0.9695, 0.1359, 0.929, 0.1359, 0.929, 0.02204, 0.3518, 0.1716, 0.4178, 0.1716, 0.4231, 0.21, 0.3586, 0.21, 0.4178, 0.02096, 0.4178, 0.1716, 0.3518, 0.1716, 0.3518, 0.02096, 0.4178, 0.1716, 0.5205, 0.1716, 0.5234, 0.21, 0.4231, 0.21, 0.5205, 0.02096, 0.5205, 0.1716, 0.4178, 0.1716, 0.4178, 0.02096, 0.5205, 0.1716, 0.765, 0.1716, 0.7622, 0.21, 0.5234, 0.21, 0.765, 0.02096, 0.765, 0.1716, 0.5205, 0.1716, 0.5205, 0.02096, 0.765, 0.1716, 0.8677, 0.1716, 0.8624, 0.21, 0.7622, 0.21, 0.8677, 0.02096, 0.8677, 0.1716, 0.765, 0.1716, 0.765, 0.02096, 0.8677, 0.1716, 0.9338, 0.1716, 0.9269, 0.21, 0.8624, 0.21, 0.9338, 0.02096, 0.9338, 0.1716, 0.8677, 0.1716, 0.8677, 0.02096, 0.9695, 0.1359, 0.929, 0.1359, 0.924, 0.165, 0.9635, 0.165, 0.929, 0.02204, 0.929, 0.1359, 0.9695, 0.1359, 0.9695, 0.02204, 0.929, 0.1359, 0.8738, 0.1359, 0.8701, 0.165, 0.924, 0.165, 0.8738, 0.02204, 0.8738, 0.1359, 0.929, 0.1359, 0.929, 0.02204, 0.8738, 0.1359, 0.8088, 0.1359, 0.8067, 0.165, 0.8701, 0.165, 0.8088, 0.1359, 0.6253, 0.1359, 0.6275, 0.165, 0.8067, 0.165, 0.8088, 0.02204, 0.8088, 0.1359, 0.8738, 0.1359, 0.8738, 0.02204, 0.6253, 0.1359, 0.5603, 0.1359, 0.564, 0.165, 0.6275, 0.165, 0.5603, 0.02204, 0.5603, 0.1359, 0.6253, 0.1359, 0.6253, 0.02204, 0.5603, 0.1359, 0.5052, 0.1359, 0.5102, 0.165, 0.564, 0.165, 0.5052, 0.02204, 0.5052, 0.1359, 0.5603, 0.1359, 0.5603, 0.02204, 0.5052, 0.1359, 0.4647, 0.1359, 0.4706, 0.165, 0.5102, 0.165, 0.4647, 0.02204, 0.4647, 0.1359, 0.5052, 0.1359, 0.5052, 0.02204, 0.9338, 0.1716, 0.8677, 0.1716, 0.8624, 0.21, 0.9269, 0.21, 0.8677, 0.02096, 0.8677, 0.1716, 0.9338, 0.1716, 0.9338, 0.02096, 0.7599, 0.02824, 0.5257, 0.02824, 0.5257, 0.1475, 0.7599, 0.1475, 0.7599, 0.1475, 0.5257, 0.1475, 0.5257, 0.1868, 0.7599, 0.1868, 0.8582, 0.02824, 0.7599, 0.02824, 0.7599, 0.1475, 0.8582, 0.1475, 0.8582, 0.1475, 0.7599, 0.1475, 0.7599, 0.1868, 0.8582, 0.1868, 0.9215, 0.02824, 0.8582, 0.02824, 0.8582, 0.1475, 0.9215, 0.1475, 0.9215, 0.1475, 0.8582, 0.1475, 0.8582, 0.1868, 0.9215, 0.1868, 0.9206, 0.02754, 0.9596, 0.02754, 0.9596, 0.1177, 0.9206, 0.1177, 0.9206, 0.1177, 0.9596, 0.1177, 0.9596, 0.1475, 0.9206, 0.1475, 0.8674, 0.02754, 0.9206, 0.02754, 0.9206, 0.1177, 0.8674, 0.1177, 0.8674, 0.1177, 0.9206, 0.1177, 0.9206, 0.1475, 0.8674, 0.1475, 0.5649, 0.02754, 0.6354, 0.02754, 0.6354, 0.1177, 0.5649, 0.1177, 0.7969, 0.02754, 0.8674, 0.02754, 0.8674, 0.1177, 0.7969, 0.1177, 0.6354, 0.1177, 0.7969, 0.1177, 0.7969, 0.1475, 0.6354, 0.1475, 0.7969, 0.1177, 0.8674, 0.1177, 0.8674, 0.1475, 0.7969, 0.1475, 0.5649, 0.1177, 0.6354, 0.1177, 0.6354, 0.1475, 0.5649, 0.1475, 0.5117, 0.02754, 0.5649, 0.02754, 0.5649, 0.1177, 0.5117, 0.1177, 0.5117, 0.1177, 0.5649, 0.1177, 0.5649, 0.1475, 0.5117, 0.1475, 0.4726, 0.02754, 0.5117, 0.02754, 0.5117, 0.1177, 0.4726, 0.1177, 0.4726, 0.1177, 0.5117, 0.1177, 0.5117, 0.1475, 0.4726, 0.1475, 0.8582, 0.02824, 0.9215, 0.02824, 0.9215, 0.1475, 0.8582, 0.1475, 0.8582, 0.1475, 0.9215, 0.1475, 0.9215, 0.1868, 0.8582, 0.1868, 0.6354, 0.02754, 0.5649, 0.02754, 0.5649, 0.1177, 0.6354, 0.1177, 0.8674, 0.02754, 0.7969, 0.02754, 0.7969, 0.1177, 0.8674, 0.1177, 0.7969, 0.1177, 0.6354, 0.1177, 0.6354, 0.1475, 0.7969, 0.1475, 0.8674, 0.1177, 0.7969, 0.1177, 0.7969, 0.1475, 0.8674, 0.1475, 0.6354, 0.1177, 0.5649, 0.1177, 0.5649, 0.1475, 0.6354, 0.1475, 0.5649, 0.02754, 0.5117, 0.02754, 0.5117, 0.1177, 0.5649, 0.1177, 0.5649, 0.1177, 0.5117, 0.1177, 0.5117, 0.1475, 0.5649, 0.1475, 0.5117, 0.02754, 0.4726, 0.02754, 0.4726, 0.1177, 0.5117, 0.1177, 0.5117, 0.1177, 0.4726, 0.1177, 0.4726, 0.1475, 0.5117, 0.1475, 0.3641, 0.02824, 0.4273, 0.02824, 0.4273, 0.1475, 0.3641, 0.1475, 0.3641, 0.1475, 0.4273, 0.1475, 0.4273, 0.1868, 0.3641, 0.1868, 0.4273, 0.02824, 0.5257, 0.02824, 0.5257, 0.1475, 0.4273, 0.1475, 0.7599, 0.02824, 0.8582, 0.02824, 0.8582, 0.1475, 0.7599, 0.1475, 0.5257, 0.1475, 0.7599, 0.1475, 0.7599, 0.1868, 0.5257, 0.1868, 0.7599, 0.1475, 0.8582, 0.1475, 0.8582, 0.1868, 0.7599, 0.1868, 0.4273, 0.1475, 0.5257, 0.1475, 0.5257, 0.1868, 0.4273, 0.1868, 0.8677, 0.1716, 0.765, 0.1716, 0.7622, 0.21, 0.8624, 0.21, 0.765, 0.1716, 0.5205, 0.1716, 0.5234, 0.21, 0.7622, 0.21, 0.5205, 0.1716, 0.4178, 0.1716, 0.4231, 0.21, 0.5234, 0.21, 0.765, 0.02096, 0.765, 0.1716, 0.8677, 0.1716, 0.8677, 0.02096, 0.4178, 0.02096, 0.4178, 0.1716, 0.5205, 0.1716, 0.5205, 0.02096, 0.7933, 0.9211, 0.8625, 0.9219, 0.9147, 0.9004, 0.7933, 0.9211, 0.9747, 0.5366, 0.8625, 0.344, 0.7933, 0.344, 0.9147, 0.3655, 0.8625, 0.344, 0.9747, 0.5366, 0.9531, 0.4037, 0.7933, 0.9211, 0.9747, 0.7293, 0.9747, 0.5366, 0.9531, 0.8622, 0.9747, 0.8102, 0.7933, 0.9211, 0.9147, 0.9004, 0.7933, 0.9211, 0.9747, 0.8102, 0.9747, 0.7293, 0.5655, 0.344, 0.5133, 0.3655, 0.6347, 0.344, 0.4533, 0.7293, 0.4533, 0.8102, 0.475, 0.8622, 0.475, 0.4037, 0.4533, 0.4557, 0.6347, 0.344, 0.5133, 0.3655, 0.4533, 0.5366, 0.6347, 0.9215, 0.6347, 0.344, 0.4533, 0.4557, 0.4533, 0.7293, 0.6347, 0.9215, 0.4533, 0.5366, 0.5133, 0.9004, 0.5655, 0.9219, 0.4533, 0.7293, 0.475, 0.8622, 0.5655, 0.9219, 0.6347, 0.9215, 0.4533, 0.7293, 0.6347, 0.9215, 0.7933, 0.9211, 0.7933, 0.344, 0.6347, 0.344])
_ca = me_silo01.color_attributes.new('Col', 'BYTE_COLOR', 'CORNER')
_ca.data.foreach_set('color', [1.0, 1.0, 1.0, 1.0, 1.0, 1.0, 1.0, 1.0, 1.0, 1.0, 1.0, 1.0, 1.0, 1.0, 1.0, 1.0, 1.0, 1.0, 1.0, 1.0, 1.0, 1.0, 1.0, 1.0, 1.0, 1.0, 1.0, 1.0, 1.0, 1.0, 1.0, 1.0, 1.0, 1.0, 1.0, 1.0, 1.0, 1.0, 1.0, 1.0, 1.0, 1.0, 1.0, 1.0, 1.0, 1.0, 1.0, 1.0, 1.0, 1.0, 1.0, 1.0, 1.0, 1.0, 1.0, 1.0, 1.0, 1.0, 1.0, 1.0, 1.0, 1.0, 1.0, 1.0, 1.0, 1.0, 1.0, 1.0, 1.0, 1.0, 1.0, 1.0, 1.0, 1.0, 1.0, 1.0, 1.0, 1.0, 1.0, 1.0, 1.0, 1.0, 1.0, 1.0, 1.0, 1.0, 1.0, 1.0, 1.0, 1.0, 1.0, 1.0, 1.0, 1.0, 1.0, 1.0, 1.0, 1.0, 1.0, 1.0, 1.0, 1.0, 1.0, 1.0, 1.0, 1.0, 1.0, 1.0, 1.0, 1.0, 1.0, 1.0, 1.0, 1.0, 1.0, 1.0, 1.0, 1.0, 1.0, 1.0, 1.0, 1.0, 1.0, 1.0, 1.0, 1.0, 1.0, 1.0, 1.0, 1.0, 1.0, 1.0, 1.0, 1.0, 1.0, 1.0, 1.0, 1.0, 1.0, 1.0, 1.0, 1.0, 1.0, 1.0, 1.0, 1.0, 1.0, 1.0, 1.0, 1.0, 1.0, 1.0, 1.0, 1.0, 1.0, 1.0, 1.0, 1.0, 1.0, 1.0, 1.0, 1.0, 1.0, 1.0, 1.0, 1.0, 1.0, 1.0, 1.0, 1.0, 1.0, 1.0, 1.0, 1.0, 1.0, 1.0, 1.0, 1.0, 1.0, 1.0, 1.0, 1.0, 1.0, 1.0, 1.0, 1.0, 1.0, 1.0, 1.0, 1.0, 1.0, 1.0, 1.0, 1.0, 1.0, 1.0, 1.0, 1.0, 1.0, 1.0, 1.0, 1.0, 1.0, 1.0, 1.0, 1.0, 1.0, 1.0, 1.0, 1.0, 1.0, 1.0, 1.0, 1.0, 1.0, 1.0, 1.0, 1.0, 1.0, 1.0, 1.0, 1.0, 1.0, 1.0, 1.0, 1.0, 1.0, 1.0, 1.0, 1.0, 1.0, 1.0, 1.0, 1.0, 1.0, 1.0, 1.0, 1.0, 1.0, 1.0, 1.0, 1.0, 1.0, 1.0, 1.0, 1.0, 1.0, 1.0, 1.0, 1.0, 1.0, 1.0, 1.0, 1.0, 1.0, 1.0, 1.0, 1.0, 1.0, 1.0, 1.0, 1.0, 1.0, 1.0, 1.0, 1.0, 1.0, 1.0, 1.0, 1.0, 1.0, 1.0, 1.0, 1.0, 1.0, 1.0, 1.0, 1.0, 1.0, 1.0, 1.0, 1.0, 1.0, 1.0, 1.0, 1.0, 1.0, 1.0, 1.0, 1.0, 1.0, 1.0, 1.0, 1.0, 1.0, 1.0, 1.0, 1.0, 1.0, 1.0, 1.0, 1.0, 1.0, 1.0, 1.0, 1.0, 1.0, 1.0, 1.0, 1.0, 1.0, 1.0, 1.0, 1.0, 1.0, 1.0, 1.0, 1.0, 1.0, 1.0, 1.0, 1.0, 1.0, 1.0, 1.0, 1.0, 1.0, 1.0, 1.0, 1.0, 1.0, 1.0, 1.0, 1.0, 1.0, 1.0, 1.0, 1.0, 1.0, 1.0, 1.0, 1.0, 1.0, 1.0, 1.0, 1.0, 1.0, 1.0, 1.0, 1.0, 1.0, 1.0, 1.0, 1.0, 1.0, 1.0, 1.0, 1.0, 1.0, 1.0, 1.0, 1.0, 1.0, 1.0, 1.0, 1.0, 1.0, 1.0, 1.0, 1.0, 1.0, 1.0, 1.0, 1.0, 1.0, 1.0, 1.0, 1.0, 1.0, 1.0, 1.0, 1.0, 1.0, 1.0, 1.0, 1.0, 1.0, 1.0, 1.0, 1.0, 1.0, 1.0, 1.0, 1.0, 1.0, 1.0, 1.0, 1.0, 1.0, 1.0, 1.0, 1.0, 1.0, 1.0, 1.0, 1.0, 1.0, 1.0, 1.0, 1.0, 1.0, 1.0, 1.0, 1.0, 1.0, 1.0, 1.0, 1.0, 1.0, 1.0, 1.0, 1.0, 1.0, 1.0, 1.0, 1.0, 1.0, 1.0, 1.0, 1.0, 1.0, 1.0, 1.0, 1.0, 1.0, 1.0, 1.0, 1.0, 1.0, 1.0, 1.0, 1.0, 1.0, 1.0, 1.0, 1.0, 1.0, 1.0, 1.0, 1.0, 1.0, 1.0, 1.0, 1.0, 1.0, 1.0, 1.0, 1.0, 1.0, 1.0, 1.0, 1.0, 1.0, 1.0, 1.0, 1.0, 1.0, 1.0, 1.0, 1.0, 1.0, 1.0, 1.0, 1.0, 1.0, 1.0, 1.0, 1.0, 1.0, 1.0, 1.0, 1.0, 1.0, 1.0, 1.0, 1.0, 1.0, 1.0, 1.0, 1.0, 1.0, 1.0, 1.0, 1.0, 1.0, 1.0, 1.0, 1.0, 1.0, 1.0, 1.0, 1.0, 1.0, 1.0, 1.0, 1.0, 1.0, 1.0, 1.0, 1.0, 1.0, 1.0, 1.0, 1.0, 1.0, 1.0, 1.0, 1.0, 1.0, 1.0, 1.0, 1.0, 1.0, 1.0, 1.0, 1.0, 1.0, 1.0, 1.0, 1.0, 1.0, 1.0, 1.0, 1.0, 1.0, 1.0, 1.0, 1.0, 1.0, 1.0, 1.0, 1.0, 1.0, 1.0, 1.0, 1.0, 1.0, 1.0, 1.0, 1.0, 1.0, 1.0, 1.0, 1.0, 1.0, 1.0, 1.0, 1.0, 1.0, 1.0, 1.0, 1.0, 1.0, 1.0, 1.0, 1.0, 1.0, 1.0, 1.0, 1.0, 1.0, 1.0, 1.0, 1.0, 1.0, 1.0, 1.0, 1.0, 1.0, 1.0, 1.0, 1.0, 1.0, 1.0, 1.0, 1.0, 1.0, 1.0, 1.0, 1.0, 1.0, 1.0, 1.0, 1.0, 1.0, 1.0, 1.0, 1.0, 1.0, 1.0, 1.0, 1.0, 1.0, 1.0, 1.0, 1.0, 1.0, 1.0, 1.0, 1.0, 1.0, 1.0, 1.0, 1.0, 1.0, 1.0, 1.0, 1.0, 1.0, 1.0, 1.0, 1.0, 1.0, 1.0, 1.0, 1.0, 1.0, 1.0, 1.0, 1.0, 1.0, 1.0, 1.0, 1.0, 1.0, 1.0, 1.0, 1.0, 1.0, 1.0, 1.0, 1.0, 1.0, 1.0, 1.0, 1.0, 1.0, 1.0, 1.0, 1.0, 1.0, 1.0, 1.0, 1.0, 1.0, 1.0, 1.0, 1.0, 1.0, 1.0, 1.0, 1.0, 1.0, 1.0, 1.0, 1.0, 1.0, 1.0, 1.0, 1.0, 1.0, 1.0, 1.0, 1.0, 1.0, 1.0, 1.0, 1.0, 1.0, 1.0, 1.0, 1.0, 1.0, 1.0, 1.0, 1.0, 1.0, 1.0, 1.0, 1.0, 1.0, 1.0, 1.0, 1.0, 1.0, 1.0, 1.0, 1.0, 1.0, 1.0, 1.0, 1.0, 1.0, 1.0, 1.0, 1.0, 1.0, 1.0, 1.0, 1.0, 1.0, 1.0, 1.0, 1.0, 1.0, 1.0, 1.0, 1.0, 1.0, 1.0, 1.0, 1.0, 1.0, 1.0, 1.0, 1.0, 1.0, 1.0, 1.0, 1.0, 1.0, 1.0, 1.0, 1.0, 1.0, 1.0, 1.0, 1.0, 1.0, 1.0, 1.0, 1.0, 1.0, 1.0, 1.0, 1.0, 1.0, 1.0, 1.0, 1.0, 1.0, 1.0, 1.0, 1.0, 1.0, 1.0, 1.0, 1.0, 1.0, 1.0, 1.0, 1.0, 1.0, 1.0, 1.0, 1.0, 1.0, 1.0, 1.0, 1.0, 1.0, 1.0, 1.0, 1.0, 1.0, 1.0, 1.0, 1.0, 1.0, 1.0, 1.0, 1.0, 1.0, 1.0, 1.0, 1.0, 1.0, 1.0, 1.0, 1.0, 1.0, 1.0, 1.0, 1.0, 1.0, 1.0, 1.0, 1.0, 1.0, 1.0, 1.0, 1.0, 1.0, 1.0, 1.0, 1.0, 1.0, 1.0, 1.0, 1.0, 1.0, 1.0, 1.0, 1.0, 1.0, 1.0, 1.0, 1.0, 1.0, 1.0, 1.0, 1.0, 1.0, 1.0, 1.0, 1.0, 1.0, 1.0, 1.0, 1.0, 1.0, 1.0, 1.0, 1.0, 1.0, 1.0, 1.0, 1.0, 1.0, 1.0, 1.0, 1.0, 1.0, 1.0, 1.0, 1.0, 1.0, 1.0, 1.0, 1.0, 1.0, 1.0, 1.0, 1.0, 1.0, 1.0, 1.0, 1.0, 1.0, 1.0, 1.0, 1.0, 1.0, 1.0, 1.0, 1.0, 1.0, 1.0, 1.0, 1.0, 1.0, 1.0, 1.0, 1.0, 1.0, 1.0, 1.0, 1.0, 1.0, 1.0, 1.0, 1.0, 1.0, 1.0, 1.0, 1.0, 1.0, 1.0, 1.0, 1.0, 1.0, 1.0, 1.0, 1.0, 1.0, 1.0, 1.0, 1.0, 1.0, 1.0, 1.0, 1.0, 1.0, 1.0, 1.0, 1.0, 1.0, 1.0, 1.0, 1.0, 1.0, 1.0, 1.0, 1.0, 1.0, 1.0, 1.0, 1.0, 1.0, 1.0, 1.0, 1.0, 1.0, 1.0, 1.0, 1.0, 1.0, 1.0, 1.0, 1.0, 1.0, 1.0, 1.0, 1.0, 1.0, 1.0, 1.0, 1.0, 1.0, 1.0, 1.0, 1.0, 1.0, 1.0, 1.0, 1.0, 1.0, 1.0, 1.0, 1.0, 1.0, 1.0, 1.0, 1.0, 1.0, 1.0, 1.0, 1.0, 1.0, 1.0, 1.0, 1.0, 1.0, 1.0, 1.0, 1.0, 1.0, 1.0, 1.0, 1.0, 1.0, 1.0, 1.0, 1.0, 1.0, 1.0, 1.0, 1.0, 1.0, 1.0, 1.0, 1.0, 1.0, 1.0, 1.0, 1.0, 1.0, 1.0, 1.0, 1.0, 1.0, 1.0, 1.0, 1.0, 1.0, 1.0, 1.0, 1.0, 1.0, 1.0, 1.0, 1.0, 1.0, 1.0, 1.0, 1.0, 1.0, 1.0, 1.0, 1.0, 1.0, 1.0, 1.0, 1.0, 1.0, 1.0, 1.0, 1.0, 1.0, 1.0, 1.0, 1.0, 1.0, 1.0, 1.0, 1.0, 1.0, 1.0, 1.0, 1.0, 1.0, 1.0, 1.0, 1.0, 1.0, 1.0, 1.0, 1.0, 1.0, 1.0, 1.0, 1.0, 1.0, 1.0, 1.0, 1.0, 1.0, 1.0, 1.0, 1.0, 1.0, 1.0, 1.0, 1.0, 1.0, 1.0, 1.0, 1.0, 1.0, 1.0, 1.0, 1.0, 1.0, 1.0, 1.0, 1.0, 1.0, 1.0, 1.0, 1.0, 1.0, 1.0, 1.0, 1.0, 1.0, 1.0, 1.0, 1.0, 1.0, 1.0, 1.0, 1.0, 1.0, 1.0, 1.0, 1.0, 1.0, 1.0, 1.0, 1.0, 1.0, 1.0, 1.0, 1.0, 1.0, 1.0, 1.0, 1.0, 1.0, 1.0, 1.0, 1.0, 1.0, 1.0, 1.0, 1.0, 1.0, 1.0, 1.0, 1.0, 1.0, 1.0, 1.0, 1.0, 1.0, 1.0, 1.0, 1.0, 1.0, 1.0, 1.0, 1.0, 1.0, 1.0, 1.0, 1.0, 1.0, 1.0, 1.0, 1.0, 1.0, 1.0, 1.0, 1.0, 1.0, 1.0, 1.0, 1.0, 1.0, 1.0, 1.0, 1.0, 1.0, 1.0, 1.0, 1.0, 1.0, 1.0, 1.0, 1.0, 1.0, 1.0, 1.0, 1.0, 1.0, 1.0, 1.0, 1.0, 1.0, 1.0, 1.0, 1.0, 1.0, 1.0, 1.0, 1.0, 1.0, 1.0, 1.0, 1.0, 1.0, 1.0, 1.0, 1.0, 1.0, 1.0, 1.0, 1.0, 1.0, 1.0, 1.0, 1.0, 1.0, 1.0, 1.0, 1.0, 1.0, 1.0, 1.0, 1.0, 1.0, 1.0, 1.0, 1.0, 1.0, 1.0, 1.0, 1.0, 1.0, 1.0, 1.0, 1.0, 1.0, 1.0, 1.0, 1.0, 1.0, 1.0, 1.0, 1.0, 1.0, 1.0, 1.0, 1.0, 1.0, 1.0, 1.0, 1.0, 1.0, 1.0, 1.0, 1.0, 1.0, 1.0, 1.0, 1.0, 1.0, 1.0, 1.0, 1.0, 1.0, 1.0, 1.0, 1.0, 1.0, 1.0, 1.0, 1.0, 1.0, 1.0, 1.0, 1.0, 1.0, 1.0, 1.0, 1.0, 1.0, 1.0, 1.0, 1.0, 1.0, 1.0, 1.0, 1.0, 1.0, 1.0, 1.0, 1.0, 1.0, 1.0, 1.0, 1.0, 1.0, 1.0, 1.0, 1.0, 1.0, 1.0, 1.0, 1.0, 1.0, 1.0, 1.0, 1.0, 1.0, 1.0, 1.0, 1.0, 1.0, 1.0, 1.0, 1.0, 1.0, 1.0, 1.0, 1.0, 1.0, 1.0, 1.0, 1.0, 1.0, 1.0, 1.0, 1.0, 1.0, 1.0, 1.0, 1.0, 1.0, 1.0, 1.0, 1.0, 1.0, 1.0, 1.0, 1.0, 1.0, 1.0, 1.0, 1.0, 1.0, 1.0, 1.0, 1.0, 1.0, 1.0, 1.0, 1.0, 1.0, 1.0, 1.0, 1.0, 1.0, 1.0, 1.0, 1.0, 1.0, 1.0, 1.0, 1.0, 1.0, 1.0, 1.0, 1.0, 1.0, 1.0, 1.0, 1.0, 1.0, 1.0, 1.0, 1.0, 1.0, 1.0, 1.0, 1.0, 1.0, 1.0, 1.0, 1.0, 1.0, 1.0, 1.0, 1.0, 1.0, 1.0, 1.0, 1.0, 1.0, 1.0, 1.0, 1.0, 1.0, 1.0, 1.0, 1.0, 1.0, 1.0, 1.0, 1.0, 1.0, 1.0, 1.0, 1.0, 1.0, 1.0, 1.0, 1.0, 1.0, 1.0, 1.0, 1.0, 1.0, 1.0, 1.0, 1.0, 1.0, 1.0, 1.0, 1.0, 1.0, 1.0, 1.0, 1.0, 1.0, 1.0, 1.0, 1.0, 1.0, 1.0, 1.0, 1.0, 1.0, 1.0, 1.0, 1.0, 1.0, 1.0, 1.0, 1.0, 1.0, 1.0, 1.0, 1.0, 1.0, 1.0, 1.0, 1.0, 1.0, 1.0, 1.0, 1.0, 1.0, 1.0, 1.0, 1.0, 1.0, 1.0, 1.0, 1.0, 1.0, 1.0, 1.0, 1.0, 1.0, 1.0, 1.0, 1.0, 1.0, 1.0, 1.0, 1.0, 1.0, 1.0, 1.0, 1.0, 1.0, 1.0, 1.0, 1.0, 1.0, 1.0, 1.0, 1.0, 1.0, 1.0, 1.0, 1.0, 1.0, 1.0, 1.0, 1.0, 1.0, 1.0, 1.0, 1.0, 1.0, 1.0, 1.0, 1.0, 1.0, 1.0, 1.0, 1.0, 1.0, 1.0, 1.0, 1.0, 1.0, 1.0, 1.0, 1.0, 1.0, 1.0, 1.0, 1.0, 1.0, 1.0, 1.0, 1.0, 1.0, 1.0, 1.0, 1.0, 1.0, 1.0, 1.0, 1.0, 1.0, 1.0, 1.0, 1.0, 1.0, 1.0, 1.0, 1.0, 1.0, 1.0, 1.0, 1.0, 1.0, 1.0, 1.0, 1.0, 1.0, 1.0, 1.0, 1.0, 1.0, 1.0, 1.0, 1.0, 1.0, 1.0, 1.0, 1.0, 1.0, 1.0, 1.0, 1.0, 1.0, 1.0, 1.0, 1.0, 1.0, 1.0, 1.0, 1.0, 1.0, 1.0, 1.0, 1.0, 1.0, 1.0, 1.0, 1.0, 1.0, 1.0, 1.0, 1.0, 1.0, 1.0, 1.0, 1.0, 1.0, 1.0, 1.0, 1.0, 1.0, 1.0, 1.0, 1.0, 1.0, 1.0, 1.0, 1.0, 1.0, 1.0, 1.0, 1.0, 1.0, 1.0, 1.0, 1.0, 1.0, 1.0, 1.0, 1.0, 1.0, 1.0, 1.0, 1.0, 1.0, 1.0, 1.0, 1.0, 1.0, 1.0, 1.0, 1.0, 1.0, 1.0, 1.0, 1.0, 1.0, 1.0, 1.0, 1.0, 1.0, 1.0, 1.0, 1.0, 1.0, 1.0, 1.0, 1.0, 1.0, 1.0, 1.0, 1.0, 1.0, 1.0, 1.0, 1.0, 1.0, 1.0, 1.0, 1.0, 1.0, 1.0, 1.0, 1.0, 1.0, 1.0, 1.0, 1.0, 1.0, 1.0, 1.0, 1.0, 1.0, 1.0, 1.0, 1.0, 1.0, 1.0, 1.0, 1.0, 1.0, 1.0, 1.0, 1.0, 1.0, 1.0, 1.0, 1.0, 1.0, 1.0, 1.0, 1.0, 1.0, 1.0, 1.0, 1.0, 1.0, 1.0, 1.0, 1.0, 1.0, 1.0, 1.0, 1.0, 1.0, 1.0, 1.0, 1.0, 1.0, 1.0, 1.0, 1.0, 1.0, 1.0, 1.0, 1.0, 1.0, 1.0, 1.0, 1.0, 1.0, 1.0, 1.0, 1.0, 1.0, 1.0, 1.0, 1.0, 1.0, 1.0, 1.0, 1.0, 1.0, 1.0, 1.0, 1.0, 1.0, 1.0, 1.0, 1.0, 1.0, 1.0, 1.0, 1.0, 1.0, 1.0, 1.0, 1.0, 1.0, 1.0, 1.0, 1.0, 1.0, 1.0, 1.0, 1.0, 1.0, 1.0, 1.0, 1.0, 1.0, 1.0, 1.0, 1.0, 1.0, 1.0, 1.0, 1.0, 1.0, 1.0, 1.0, 1.0, 1.0, 1.0, 1.0, 1.0, 1.0, 1.0, 1.0, 1.0, 1.0, 1.0, 1.0, 1.0, 1.0, 1.0, 1.0, 1.0, 1.0, 1.0, 1.0, 1.0, 1.0, 1.0, 1.0, 1.0, 1.0, 1.0, 1.0, 1.0, 1.0, 1.0, 1.0, 1.0, 1.0, 1.0, 1.0, 1.0, 1.0, 1.0, 1.0, 1.0, 1.0, 1.0, 1.0, 1.0, 1.0, 1.0, 1.0, 1.0, 1.0, 1.0, 1.0, 1.0, 1.0, 1.0, 1.0, 1.0, 1.0, 1.0, 1.0, 1.0, 1.0, 1.0, 1.0, 1.0, 1.0, 1.0, 1.0, 1.0, 1.0, 1.0, 1.0, 1.0, 1.0, 1.0, 1.0, 1.0, 1.0, 1.0, 1.0, 1.0, 1.0, 1.0, 1.0, 1.0, 1.0, 1.0, 1.0, 1.0, 1.0, 1.0, 1.0, 1.0, 1.0, 1.0, 1.0, 1.0, 1.0, 1.0, 1.0, 1.0, 1.0, 1.0, 1.0, 1.0, 1.0, 1.0, 1.0, 1.0, 1.0, 1.0, 1.0, 1.0, 1.0, 1.0, 1.0, 1.0, 1.0, 1.0, 1.0, 1.0, 1.0, 1.0, 1.0, 1.0, 1.0, 1.0, 1.0, 1.0, 1.0, 1.0, 1.0, 1.0, 1.0, 1.0, 1.0, 1.0, 1.0, 1.0, 1.0, 1.0, 1.0, 1.0, 1.0, 1.0, 1.0, 1.0, 1.0, 1.0, 1.0, 1.0, 1.0, 1.0, 1.0, 1.0, 1.0, 1.0, 1.0, 1.0, 1.0, 1.0, 1.0, 1.0, 1.0, 1.0, 1.0, 1.0, 1.0, 1.0, 1.0, 1.0, 1.0, 1.0, 1.0, 1.0, 1.0, 1.0, 1.0, 1.0, 1.0, 1.0, 1.0, 1.0, 1.0, 1.0, 1.0, 1.0, 1.0, 1.0, 1.0, 1.0, 1.0, 1.0, 1.0, 1.0, 1.0, 1.0, 1.0, 1.0, 1.0, 1.0, 1.0, 1.0, 1.0, 1.0, 1.0, 1.0, 1.0, 1.0, 1.0, 1.0, 1.0, 1.0, 1.0, 1.0, 1.0, 1.0, 1.0, 1.0, 1.0, 1.0, 1.0, 1.0, 1.0, 1.0, 1.0, 1.0, 1.0, 1.0, 1.0, 1.0, 1.0, 1.0, 1.0, 1.0, 1.0, 1.0, 1.0, 1.0, 1.0, 1.0, 1.0, 1.0, 1.0, 1.0, 1.0, 1.0, 1.0, 1.0, 1.0, 1.0, 1.0, 1.0, 1.0, 1.0, 1.0, 1.0, 1.0, 1.0, 1.0, 1.0, 1.0, 1.0, 1.0, 1.0, 1.0, 1.0, 1.0, 1.0, 1.0, 1.0, 1.0, 1.0, 1.0, 1.0, 1.0, 1.0, 1.0, 1.0, 1.0, 1.0, 1.0, 1.0, 1.0, 1.0, 1.0, 1.0, 1.0, 1.0, 1.0, 1.0, 1.0, 1.0, 1.0, 1.0, 1.0, 1.0, 1.0, 1.0, 1.0, 1.0, 1.0, 1.0, 1.0, 1.0, 1.0, 1.0, 1.0, 1.0, 1.0, 1.0, 1.0, 1.0, 1.0, 1.0, 1.0, 1.0, 1.0, 1.0, 1.0, 1.0, 1.0, 1.0, 1.0, 1.0, 1.0, 1.0, 1.0, 1.0, 1.0, 1.0, 1.0, 1.0, 1.0, 1.0, 1.0, 1.0, 1.0, 1.0, 1.0, 1.0, 1.0, 1.0, 1.0, 1.0, 1.0, 1.0, 1.0, 1.0, 1.0, 1.0, 1.0, 1.0, 1.0, 1.0, 1.0, 1.0, 1.0, 1.0, 1.0, 1.0, 1.0, 1.0, 1.0, 1.0, 1.0, 1.0, 1.0, 1.0, 1.0, 1.0, 1.0, 1.0, 1.0, 1.0, 1.0, 1.0, 1.0, 1.0, 1.0, 1.0, 1.0, 1.0, 1.0, 1.0, 1.0, 1.0, 1.0, 1.0, 1.0, 1.0, 1.0, 1.0, 1.0, 1.0, 1.0, 1.0, 1.0, 1.0, 1.0, 1.0, 1.0, 1.0, 1.0, 1.0, 1.0, 1.0, 1.0, 1.0, 1.0, 1.0, 1.0, 1.0, 1.0, 1.0, 1.0, 1.0, 1.0, 1.0, 1.0, 1.0, 1.0, 1.0, 1.0, 1.0, 1.0, 1.0, 1.0, 1.0, 1.0, 1.0, 1.0, 1.0, 1.0, 1.0, 1.0, 1.0, 1.0, 1.0, 1.0, 1.0, 1.0, 1.0, 1.0, 1.0, 1.0, 1.0, 1.0, 1.0, 1.0, 1.0, 1.0, 1.0, 1.0, 1.0, 1.0, 1.0, 1.0, 1.0, 1.0, 1.0, 1.0, 1.0, 1.0, 1.0, 1.0, 1.0, 1.0, 1.0, 1.0, 1.0, 1.0, 1.0, 1.0, 1.0, 1.0, 1.0, 1.0, 1.0, 1.0, 1.0, 1.0, 1.0, 1.0, 1.0, 1.0, 1.0, 1.0, 1.0, 1.0, 1.0, 1.0, 1.0, 1.0, 1.0, 1.0, 1.0, 1.0, 1.0, 1.0, 1.0, 1.0, 1.0, 1.0, 1.0, 1.0, 1.0, 1.0, 1.0, 1.0, 1.0, 1.0, 1.0, 1.0, 1.0, 1.0, 1.0, 1.0, 1.0, 1.0, 1.0, 1.0, 1.0, 1.0, 1.0, 1.0, 1.0, 1.0, 1.0, 1.0, 1.0, 1.0, 1.0, 1.0, 1.0, 1.0, 1.0, 1.0, 1.0, 1.0, 1.0, 1.0, 1.0, 1.0, 1.0, 1.0, 1.0, 1.0, 1.0, 1.0, 1.0, 1.0, 1.0, 1.0, 1.0, 1.0, 1.0, 1.0, 1.0, 1.0, 1.0, 1.0, 1.0, 1.0, 1.0, 1.0, 1.0, 1.0, 1.0, 1.0, 1.0, 1.0, 1.0, 1.0, 1.0, 1.0, 1.0, 1.0, 1.0, 1.0, 1.0, 1.0, 1.0, 1.0, 1.0, 1.0, 1.0, 1.0, 1.0, 1.0, 1.0, 1.0, 1.0, 1.0, 1.0, 1.0, 1.0, 1.0, 1.0, 1.0, 1.0, 1.0, 1.0, 1.0, 1.0, 1.0, 1.0, 1.0, 1.0, 1.0, 1.0, 1.0, 1.0, 1.0, 1.0, 1.0, 1.0, 1.0, 1.0, 1.0, 1.0, 1.0, 1.0, 1.0, 1.0, 1.0, 1.0, 1.0, 1.0, 1.0, 1.0, 1.0, 1.0, 1.0, 1.0, 1.0, 1.0, 1.0, 1.0, 1.0, 1.0, 1.0, 1.0, 1.0, 1.0, 1.0, 1.0, 1.0, 1.0, 1.0, 1.0, 1.0, 1.0, 1.0, 1.0, 1.0, 1.0, 1.0, 1.0, 1.0, 1.0, 1.0, 1.0, 1.0, 1.0, 1.0, 1.0, 1.0, 1.0, 1.0, 1.0, 1.0, 1.0, 1.0, 1.0, 1.0, 1.0, 1.0, 1.0, 1.0, 1.0, 1.0, 1.0, 1.0, 1.0, 1.0, 1.0, 1.0, 1.0, 1.0, 1.0, 1.0, 1.0, 1.0, 1.0, 1.0, 1.0, 1.0, 1.0, 1.0, 1.0, 1.0, 1.0, 1.0, 1.0, 1.0, 1.0, 1.0, 1.0, 1.0, 1.0, 1.0, 1.0, 1.0, 1.0, 1.0, 1.0, 1.0, 1.0, 1.0, 1.0, 1.0, 1.0, 1.0, 1.0, 1.0, 1.0, 1.0, 1.0, 1.0, 1.0, 1.0, 1.0, 1.0, 1.0, 1.0, 1.0, 1.0, 1.0, 1.0, 1.0, 1.0, 1.0, 1.0, 1.0, 1.0, 1.0, 1.0, 1.0, 1.0, 1.0, 1.0, 1.0, 1.0, 1.0, 1.0, 1.0, 1.0, 1.0, 1.0, 1.0, 1.0, 1.0, 1.0, 1.0, 1.0, 1.0, 1.0, 1.0, 1.0, 1.0, 1.0, 1.0, 1.0, 1.0, 1.0, 1.0, 1.0, 1.0, 1.0, 1.0, 1.0, 1.0, 1.0, 1.0, 1.0, 1.0, 1.0, 1.0, 1.0, 1.0, 1.0, 1.0, 1.0, 1.0, 1.0, 1.0, 1.0, 1.0, 1.0, 1.0, 1.0, 1.0, 1.0, 1.0, 1.0, 1.0, 1.0, 1.0, 1.0, 1.0, 1.0, 1.0, 1.0, 1.0, 1.0, 1.0, 1.0, 1.0, 1.0, 1.0, 1.0, 1.0, 1.0, 1.0, 1.0, 1.0, 1.0, 1.0, 1.0, 1.0, 1.0, 1.0, 1.0, 1.0, 1.0, 1.0, 1.0, 1.0, 1.0, 1.0, 1.0, 1.0, 1.0, 1.0, 1.0, 1.0, 1.0, 1.0, 1.0, 1.0, 1.0, 1.0, 1.0, 1.0, 1.0, 1.0, 1.0, 1.0, 1.0, 1.0, 1.0, 1.0, 1.0, 1.0, 1.0, 1.0, 1.0, 1.0, 1.0, 1.0, 1.0, 1.0, 1.0, 1.0, 1.0, 1.0, 1.0, 1.0, 1.0, 1.0, 1.0, 1.0, 1.0, 1.0, 1.0, 1.0, 1.0, 1.0, 1.0, 1.0, 1.0, 1.0, 1.0, 1.0, 1.0, 1.0, 1.0, 1.0, 1.0, 1.0, 1.0, 1.0, 1.0, 1.0, 1.0, 1.0, 1.0, 1.0, 1.0, 1.0, 1.0, 1.0, 1.0, 1.0, 1.0, 1.0, 1.0, 1.0, 1.0, 1.0, 1.0, 1.0, 1.0, 1.0, 1.0, 1.0, 1.0, 1.0, 1.0, 1.0, 1.0, 1.0, 1.0, 1.0, 1.0, 1.0, 1.0, 1.0, 1.0, 1.0, 1.0, 1.0, 1.0, 1.0, 1.0, 1.0, 1.0, 1.0, 1.0, 1.0, 1.0, 1.0, 1.0, 1.0, 1.0, 1.0, 1.0, 1.0, 1.0, 1.0, 1.0, 1.0, 1.0, 1.0, 1.0, 1.0, 1.0, 1.0, 1.0, 1.0, 1.0, 1.0, 1.0, 1.0, 1.0, 1.0, 1.0, 1.0, 1.0, 1.0, 1.0, 1.0, 1.0, 1.0, 1.0, 1.0, 1.0, 1.0, 1.0, 1.0, 1.0, 1.0, 1.0, 1.0, 1.0, 1.0, 1.0, 1.0, 1.0, 1.0, 1.0, 1.0, 1.0, 1.0, 1.0, 1.0, 1.0, 1.0, 1.0, 1.0, 1.0, 1.0, 1.0, 1.0, 1.0, 1.0, 1.0, 1.0, 1.0, 1.0, 1.0, 1.0, 1.0, 1.0, 1.0, 1.0, 1.0, 1.0, 1.0, 1.0, 1.0, 1.0, 1.0, 1.0, 1.0, 1.0, 1.0, 1.0, 1.0, 1.0, 1.0, 1.0, 1.0, 1.0, 1.0, 1.0, 1.0, 1.0, 1.0, 1.0, 1.0, 1.0, 1.0, 1.0, 1.0, 1.0, 1.0, 1.0, 1.0, 1.0, 1.0, 1.0, 1.0, 1.0, 1.0, 1.0, 1.0, 1.0, 1.0, 1.0, 1.0, 1.0, 1.0, 1.0, 1.0, 1.0, 1.0, 1.0, 1.0, 1.0, 1.0, 1.0, 1.0, 1.0, 1.0, 1.0, 1.0, 1.0, 1.0, 1.0, 1.0, 1.0, 1.0, 1.0, 1.0, 1.0, 1.0, 1.0, 1.0, 1.0, 1.0, 1.0, 1.0, 1.0, 1.0, 1.0, 1.0, 1.0, 1.0, 1.0, 1.0, 1.0, 1.0, 1.0, 1.0, 1.0, 1.0, 1.0, 1.0, 1.0, 1.0, 1.0, 1.0, 1.0, 1.0, 1.0, 1.0, 1.0, 1.0, 1.0, 1.0, 1.0, 1.0, 1.0, 1.0, 1.0, 1.0, 1.0, 1.0, 1.0, 1.0, 1.0, 1.0, 1.0, 1.0, 1.0, 1.0, 1.0, 1.0, 1.0, 1.0, 1.0, 1.0, 1.0, 1.0, 1.0, 1.0, 1.0, 1.0, 1.0, 1.0, 1.0, 1.0, 1.0, 1.0, 1.0, 1.0, 1.0, 1.0, 1.0, 1.0, 1.0, 1.0, 1.0, 1.0, 1.0, 1.0, 1.0, 1.0, 1.0, 1.0, 1.0, 1.0, 1.0, 1.0, 1.0, 1.0, 1.0, 1.0, 1.0, 1.0, 1.0, 1.0, 1.0, 1.0, 1.0, 1.0, 1.0, 1.0, 1.0, 1.0, 1.0, 1.0, 1.0, 1.0, 1.0, 1.0, 1.0, 1.0, 1.0, 1.0, 1.0, 1.0, 1.0, 1.0, 1.0, 1.0, 1.0, 1.0, 1.0, 1.0, 1.0, 1.0, 1.0, 1.0, 1.0, 1.0, 1.0, 1.0, 1.0, 1.0, 1.0, 1.0, 1.0, 1.0, 1.0, 1.0, 1.0, 1.0, 1.0, 1.0, 1.0, 1.0, 1.0, 1.0, 1.0, 1.0, 1.0, 1.0, 1.0, 1.0, 1.0, 1.0, 1.0, 1.0, 1.0, 1.0, 1.0, 1.0, 1.0, 1.0, 1.0, 1.0, 1.0, 1.0, 1.0, 1.0, 1.0, 1.0, 1.0, 1.0, 1.0, 1.0, 1.0, 1.0, 1.0, 1.0, 1.0, 1.0, 1.0, 1.0, 1.0, 1.0, 1.0, 1.0, 1.0, 1.0, 1.0, 1.0, 1.0, 1.0, 1.0, 1.0, 1.0, 1.0, 1.0, 1.0, 1.0, 1.0, 1.0, 1.0, 1.0, 1.0, 1.0, 1.0, 1.0, 1.0, 1.0, 1.0, 1.0, 1.0, 1.0, 1.0, 1.0, 1.0, 1.0, 1.0, 1.0, 1.0, 1.0, 1.0, 1.0, 1.0, 1.0, 1.0, 1.0, 1.0, 1.0, 1.0, 1.0, 1.0, 1.0, 1.0, 1.0, 1.0, 1.0, 1.0, 1.0, 1.0, 1.0, 1.0, 1.0, 1.0, 1.0, 1.0, 1.0, 1.0, 1.0, 1.0, 1.0, 1.0, 1.0, 1.0, 1.0, 1.0, 1.0, 1.0, 1.0, 1.0, 1.0, 1.0, 1.0, 1.0, 1.0, 1.0, 1.0, 1.0, 1.0, 1.0, 1.0, 1.0, 1.0, 1.0, 1.0, 1.0, 1.0, 1.0, 1.0, 1.0, 1.0, 1.0, 1.0, 1.0, 1.0, 1.0, 1.0, 1.0, 1.0, 1.0, 1.0, 1.0, 1.0, 1.0, 1.0, 1.0, 1.0, 1.0, 1.0, 1.0, 1.0, 1.0, 1.0, 1.0, 1.0, 1.0, 1.0, 1.0, 1.0, 1.0, 1.0, 1.0, 1.0, 1.0, 1.0, 1.0, 1.0, 1.0, 1.0, 1.0, 1.0, 1.0, 1.0, 1.0, 1.0, 1.0, 1.0, 1.0, 1.0, 1.0, 1.0, 1.0, 1.0, 1.0, 1.0, 1.0, 1.0, 1.0, 1.0, 1.0, 1.0, 1.0, 1.0, 1.0, 1.0, 1.0, 1.0, 1.0, 1.0, 1.0, 1.0, 1.0, 1.0, 1.0, 1.0, 1.0, 1.0, 1.0, 1.0, 1.0, 1.0, 1.0, 1.0, 1.0, 1.0, 1.0, 1.0, 1.0, 1.0, 1.0, 1.0, 1.0, 1.0, 1.0, 1.0, 1.0, 1.0, 1.0, 1.0, 1.0, 1.0, 1.0, 1.0, 1.0, 1.0, 1.0, 1.0, 1.0, 1.0, 1.0, 1.0, 1.0, 1.0, 1.0, 1.0, 1.0, 1.0, 1.0, 1.0, 1.0, 1.0, 1.0, 1.0, 1.0, 1.0, 1.0, 1.0, 1.0, 1.0, 1.0, 1.0, 1.0, 1.0, 1.0, 1.0, 1.0, 1.0, 1.0, 1.0, 1.0, 1.0, 1.0, 1.0, 1.0, 1.0, 1.0, 1.0, 1.0, 1.0, 1.0, 1.0, 1.0, 1.0, 1.0, 1.0, 1.0, 1.0, 1.0, 1.0, 1.0, 1.0, 1.0, 1.0, 1.0, 1.0, 1.0, 1.0, 1.0, 1.0, 1.0, 1.0, 1.0, 1.0, 1.0, 1.0, 1.0, 1.0, 1.0, 1.0, 1.0, 1.0, 1.0, 1.0, 1.0, 1.0, 1.0, 1.0, 1.0, 1.0, 1.0, 1.0, 1.0, 1.0, 1.0, 1.0, 1.0, 1.0, 1.0, 1.0, 1.0, 1.0, 1.0, 1.0, 1.0, 1.0, 1.0, 1.0, 1.0, 1.0, 1.0, 1.0, 1.0, 1.0, 1.0, 1.0, 1.0, 1.0, 1.0, 1.0, 1.0, 1.0, 1.0, 1.0, 1.0, 1.0, 1.0, 1.0, 1.0, 1.0, 1.0, 1.0, 1.0, 1.0, 1.0, 1.0, 1.0, 1.0, 1.0, 1.0, 1.0, 1.0, 1.0, 1.0, 1.0, 1.0, 1.0, 1.0, 1.0, 1.0, 1.0, 1.0, 1.0, 1.0, 1.0, 1.0, 1.0, 1.0, 1.0, 1.0, 1.0, 1.0, 1.0, 1.0, 1.0, 1.0, 1.0, 1.0, 1.0, 1.0, 1.0, 1.0, 1.0, 1.0, 1.0, 1.0, 1.0, 1.0, 1.0, 1.0, 1.0, 1.0, 1.0, 1.0, 1.0, 1.0, 1.0, 1.0, 1.0, 1.0, 1.0, 1.0, 1.0, 1.0, 1.0, 1.0, 1.0, 1.0, 1.0, 1.0, 1.0, 1.0, 1.0, 1.0, 1.0, 1.0, 1.0, 1.0, 1.0, 1.0, 1.0, 1.0, 1.0, 1.0, 1.0, 1.0, 1.0, 1.0, 1.0, 1.0, 1.0, 1.0, 1.0, 1.0, 1.0, 1.0, 1.0, 1.0, 1.0, 1.0, 1.0, 1.0, 1.0, 1.0, 1.0, 1.0, 1.0, 1.0, 1.0, 1.0, 1.0, 1.0, 1.0, 1.0, 1.0, 1.0, 1.0, 1.0, 1.0, 1.0, 1.0, 1.0, 1.0, 1.0, 1.0, 1.0, 1.0, 1.0, 1.0, 1.0, 1.0, 1.0, 1.0, 1.0, 1.0, 1.0, 1.0, 1.0, 1.0, 1.0, 1.0, 1.0, 1.0, 1.0, 1.0, 1.0, 1.0, 1.0, 1.0, 1.0, 1.0, 1.0, 1.0, 1.0, 1.0, 1.0, 1.0, 1.0, 1.0, 1.0, 1.0, 1.0, 1.0, 1.0, 1.0, 1.0, 1.0, 1.0, 1.0, 1.0, 1.0, 1.0, 1.0, 1.0, 1.0, 1.0, 1.0, 1.0, 1.0, 1.0, 1.0, 1.0, 1.0, 1.0, 1.0, 1.0, 1.0, 1.0, 1.0, 1.0, 1.0, 1.0, 1.0, 1.0, 1.0, 1.0, 1.0, 1.0, 1.0, 1.0, 1.0, 1.0, 1.0, 1.0, 1.0, 1.0, 1.0, 1.0, 1.0, 1.0, 1.0, 1.0, 1.0, 1.0, 1.0, 1.0, 1.0, 1.0, 1.0, 1.0, 1.0, 1.0, 1.0, 1.0, 1.0, 1.0, 1.0, 1.0, 1.0, 1.0, 1.0, 1.0, 1.0, 1.0, 1.0, 1.0, 1.0, 1.0, 1.0, 1.0, 1.0, 1.0, 1.0, 1.0, 1.0, 1.0, 1.0, 1.0, 1.0, 1.0, 1.0, 1.0, 1.0, 1.0, 1.0, 1.0, 1.0, 1.0, 1.0, 1.0, 1.0, 1.0, 1.0, 1.0, 1.0, 1.0, 1.0, 1.0, 1.0, 1.0, 1.0, 1.0, 1.0, 1.0, 1.0, 1.0, 1.0, 1.0, 1.0, 1.0, 1.0, 1.0, 1.0, 1.0, 1.0, 1.0, 1.0, 1.0, 1.0, 1.0, 1.0, 1.0, 1.0, 1.0, 1.0, 1.0, 1.0, 1.0, 1.0, 1.0, 1.0, 1.0, 1.0, 1.0, 1.0, 1.0, 1.0, 1.0, 1.0, 1.0, 1.0, 1.0, 1.0, 1.0, 1.0, 1.0, 1.0, 1.0, 1.0, 1.0, 1.0, 1.0, 1.0, 1.0, 1.0, 1.0, 1.0, 1.0, 1.0, 1.0, 1.0, 1.0, 1.0, 1.0, 1.0, 1.0, 1.0, 1.0, 1.0, 1.0, 1.0, 1.0, 1.0, 1.0, 1.0, 1.0, 1.0, 1.0, 1.0, 1.0, 1.0, 1.0, 1.0, 1.0, 1.0, 1.0, 1.0, 1.0, 1.0, 1.0, 1.0, 1.0, 1.0, 1.0, 1.0, 1.0, 1.0, 1.0, 1.0, 1.0, 1.0, 1.0, 1.0, 1.0, 1.0, 1.0, 1.0, 1.0, 1.0, 1.0, 1.0, 1.0, 1.0, 1.0, 1.0, 1.0, 1.0, 1.0, 1.0, 1.0, 1.0, 1.0, 1.0, 1.0, 1.0, 1.0, 1.0, 1.0, 1.0, 1.0, 1.0, 1.0, 1.0, 1.0, 1.0, 1.0, 1.0, 1.0, 1.0, 1.0, 1.0, 1.0, 1.0, 1.0, 1.0, 1.0, 1.0, 1.0, 1.0, 1.0, 1.0, 1.0, 1.0, 1.0, 1.0, 1.0, 1.0, 1.0, 1.0, 1.0, 1.0, 1.0, 1.0, 1.0, 1.0, 1.0, 1.0, 1.0, 1.0, 1.0, 1.0, 1.0, 1.0, 1.0, 1.0, 1.0, 1.0, 1.0, 1.0, 1.0, 1.0, 1.0, 1.0, 1.0, 1.0, 1.0, 1.0, 1.0, 1.0, 1.0, 1.0, 1.0, 1.0, 1.0, 1.0, 1.0, 1.0, 1.0, 1.0, 1.0, 1.0, 1.0, 1.0, 1.0, 1.0, 1.0, 1.0, 1.0, 1.0, 1.0, 1.0, 1.0, 1.0, 1.0, 1.0, 1.0, 1.0, 1.0, 1.0, 1.0, 1.0, 1.0, 1.0, 1.0, 1.0, 1.0, 1.0, 1.0, 1.0, 1.0, 1.0, 1.0, 1.0, 1.0, 1.0, 1.0, 1.0, 1.0, 1.0, 1.0, 1.0, 1.0, 1.0, 1.0, 1.0, 1.0, 1.0, 1.0, 1.0, 1.0, 1.0, 1.0, 1.0, 1.0, 1.0, 1.0, 1.0, 1.0, 1.0, 1.0, 1.0, 1.0, 1.0, 1.0, 1.0, 1.0, 1.0, 1.0, 1.0, 1.0, 1.0, 1.0, 1.0, 1.0, 1.0, 1.0, 1.0, 1.0, 1.0, 1.0, 1.0, 1.0, 1.0, 1.0, 1.0, 1.0, 1.0, 1.0, 1.0, 1.0, 1.0, 1.0, 1.0, 1.0, 1.0, 1.0, 1.0, 1.0, 1.0, 1.0, 1.0, 1.0, 1.0, 1.0, 1.0, 1.0, 1.0, 1.0, 1.0, 1.0, 1.0, 1.0, 1.0, 1.0, 1.0, 1.0, 1.0, 1.0, 1.0, 1.0, 1.0, 1.0, 1.0, 1.0, 1.0, 1.0, 1.0, 1.0, 1.0, 1.0, 1.0, 1.0, 1.0, 1.0, 1.0, 1.0, 1.0, 1.0, 1.0, 1.0, 1.0, 1.0, 1.0, 1.0, 1.0, 1.0, 1.0, 1.0, 1.0, 1.0, 1.0, 1.0, 1.0, 1.0, 1.0, 1.0, 1.0, 1.0, 1.0, 1.0, 1.0, 1.0, 1.0, 1.0, 1.0, 1.0, 1.0, 1.0, 1.0, 1.0, 1.0, 1.0, 1.0, 1.0, 1.0, 1.0, 1.0, 1.0, 1.0, 1.0, 1.0, 1.0, 1.0, 1.0, 1.0, 1.0, 1.0, 1.0, 1.0, 1.0, 1.0, 1.0, 1.0, 1.0, 1.0, 1.0, 1.0, 1.0, 1.0, 1.0, 1.0, 1.0, 1.0, 1.0, 1.0, 1.0, 1.0, 1.0, 1.0, 1.0, 1.0, 1.0, 1.0, 1.0, 1.0, 1.0, 1.0, 1.0, 1.0, 1.0, 1.0, 1.0, 1.0, 1.0, 1.0, 1.0, 1.0, 1.0, 1.0, 1.0, 1.0, 1.0, 1.0, 1.0, 1.0, 1.0, 1.0, 1.0, 1.0, 1.0, 1.0, 1.0, 1.0, 1.0, 1.0, 1.0, 1.0, 1.0, 1.0, 1.0, 1.0, 1.0, 1.0, 1.0, 1.0, 1.0, 1.0, 1.0, 1.0, 1.0, 1.0, 1.0, 1.0, 1.0, 1.0, 1.0, 1.0, 1.0, 1.0, 1.0, 1.0, 1.0, 1.0, 1.0, 1.0, 1.0, 1.0, 1.0, 1.0, 1.0, 1.0, 1.0, 1.0, 1.0, 1.0, 1.0, 1.0, 1.0, 1.0, 1.0, 1.0, 1.0, 1.0, 1.0, 1.0, 1.0, 1.0, 1.0, 1.0, 1.0, 1.0, 1.0, 1.0, 1.0, 1.0, 1.0, 1.0, 1.0, 1.0, 1.0, 1.0, 1.0, 1.0, 1.0, 1.0, 1.0, 1.0, 1.0, 1.0, 1.0, 1.0, 1.0, 1.0, 1.0, 1.0, 1.0, 1.0, 1.0, 1.0, 1.0, 1.0, 1.0, 1.0, 1.0, 1.0, 1.0, 1.0, 1.0, 1.0, 1.0, 1.0, 1.0, 1.0, 1.0, 1.0, 1.0, 1.0, 1.0, 1.0, 1.0, 1.0, 1.0, 1.0, 1.0, 1.0, 1.0, 1.0, 1.0, 1.0, 1.0, 1.0, 1.0, 1.0, 1.0, 1.0, 1.0, 1.0, 1.0, 1.0, 1.0, 1.0, 1.0, 1.0, 1.0, 1.0, 1.0, 1.0, 1.0, 1.0, 1.0, 1.0, 1.0, 1.0, 1.0, 1.0, 1.0, 1.0, 1.0, 1.0, 1.0, 1.0, 1.0, 1.0, 1.0, 1.0, 1.0, 1.0, 1.0, 1.0, 1.0, 1.0, 1.0, 1.0, 1.0, 1.0, 1.0, 1.0, 1.0, 1.0, 1.0, 1.0, 1.0, 1.0, 1.0, 1.0, 1.0, 1.0, 1.0, 1.0, 1.0, 1.0, 1.0, 1.0, 1.0, 1.0, 1.0, 1.0, 1.0, 1.0, 1.0, 1.0, 1.0, 1.0, 1.0, 1.0, 1.0, 1.0, 1.0, 1.0, 1.0, 1.0, 1.0, 1.0, 1.0, 1.0, 1.0, 1.0, 1.0, 1.0, 1.0, 1.0, 1.0, 1.0, 1.0, 1.0, 1.0, 1.0, 1.0, 1.0, 1.0, 1.0, 1.0, 1.0, 1.0, 1.0, 1.0, 1.0, 1.0, 1.0, 1.0, 1.0, 1.0, 1.0, 1.0, 1.0, 1.0, 1.0, 1.0, 1.0, 1.0, 1.0, 1.0, 1.0, 1.0, 1.0, 1.0, 1.0, 1.0, 1.0, 1.0, 1.0, 1.0, 1.0, 1.0, 1.0, 1.0, 1.0, 1.0, 1.0, 1.0, 1.0, 1.0, 1.0, 1.0, 1.0, 1.0, 1.0, 1.0, 1.0, 1.0, 1.0, 1.0, 1.0, 1.0, 1.0, 1.0, 1.0, 1.0, 1.0, 1.0, 1.0, 1.0, 1.0, 1.0, 1.0, 1.0, 1.0, 1.0, 1.0, 1.0, 1.0, 1.0, 1.0, 1.0, 1.0, 1.0, 1.0, 1.0, 1.0, 1.0, 1.0, 1.0, 1.0, 1.0, 1.0, 1.0, 1.0, 1.0, 1.0, 1.0, 1.0, 1.0, 1.0, 1.0, 1.0, 1.0, 1.0, 1.0, 1.0, 1.0, 1.0, 1.0, 1.0, 1.0, 1.0, 1.0, 1.0, 1.0, 1.0, 1.0, 1.0, 1.0, 1.0, 1.0, 1.0, 1.0, 1.0, 1.0, 1.0, 1.0, 1.0, 1.0, 1.0, 1.0, 1.0, 1.0, 1.0, 1.0, 1.0, 1.0, 1.0, 1.0, 1.0, 1.0, 1.0, 1.0, 1.0, 1.0, 1.0, 1.0, 1.0, 1.0, 1.0, 1.0, 1.0, 1.0, 1.0, 1.0, 1.0, 1.0, 1.0, 1.0, 1.0, 1.0, 1.0, 1.0, 1.0, 1.0, 1.0, 1.0, 1.0, 1.0, 1.0, 1.0, 1.0, 1.0, 1.0, 1.0, 1.0, 1.0, 1.0, 1.0, 1.0, 1.0, 1.0, 1.0, 1.0, 1.0, 1.0, 1.0, 1.0, 1.0, 1.0, 1.0, 1.0, 1.0, 1.0, 1.0, 1.0, 1.0, 1.0, 1.0, 1.0, 1.0, 1.0, 1.0, 1.0, 1.0, 1.0, 1.0, 1.0, 1.0, 1.0, 1.0, 1.0, 1.0, 1.0, 1.0, 1.0, 1.0, 1.0, 1.0, 1.0, 1.0, 1.0, 1.0, 1.0, 1.0, 1.0, 1.0, 1.0, 1.0, 1.0, 1.0, 1.0, 1.0, 1.0, 1.0, 1.0, 1.0, 1.0, 1.0, 1.0, 1.0, 1.0, 1.0, 1.0, 1.0, 1.0, 1.0, 1.0, 1.0, 1.0, 1.0, 1.0, 1.0, 1.0, 1.0, 1.0, 1.0, 1.0, 1.0, 1.0, 1.0, 1.0, 1.0, 1.0, 1.0, 1.0, 1.0, 1.0, 1.0, 1.0, 1.0, 1.0, 1.0, 1.0, 1.0, 1.0, 1.0, 1.0, 1.0, 1.0, 1.0, 1.0, 1.0, 1.0, 1.0, 1.0, 1.0, 1.0, 1.0, 1.0, 1.0, 1.0, 1.0, 1.0, 1.0, 1.0, 1.0, 1.0, 1.0, 1.0, 1.0, 1.0, 1.0, 1.0, 1.0, 1.0, 1.0, 1.0, 1.0, 1.0, 1.0, 1.0, 1.0, 1.0, 1.0, 1.0, 1.0, 1.0, 1.0, 1.0, 1.0, 1.0, 1.0, 1.0, 1.0, 1.0, 1.0, 1.0, 1.0, 1.0, 1.0, 1.0, 1.0, 1.0, 1.0, 1.0, 1.0, 1.0, 1.0, 1.0, 1.0, 1.0, 1.0, 1.0, 1.0, 1.0, 1.0, 1.0, 1.0, 1.0, 1.0, 1.0, 1.0, 1.0, 1.0, 1.0, 1.0, 1.0, 1.0, 1.0, 1.0, 1.0, 1.0, 1.0, 1.0, 1.0, 1.0, 1.0, 1.0, 1.0, 1.0, 1.0, 1.0, 1.0, 1.0, 1.0, 1.0, 1.0, 1.0, 1.0, 1.0, 1.0, 1.0, 1.0, 1.0, 1.0, 1.0, 1.0, 1.0, 1.0, 1.0, 1.0, 1.0, 1.0, 1.0, 1.0, 1.0, 1.0, 1.0, 1.0, 1.0, 1.0, 1.0, 1.0, 1.0, 1.0, 1.0, 1.0, 1.0, 1.0, 1.0, 1.0, 1.0, 1.0, 1.0, 1.0, 1.0, 1.0, 1.0, 1.0, 1.0, 1.0, 1.0, 1.0, 1.0, 1.0, 1.0, 1.0, 1.0, 1.0, 1.0, 1.0, 1.0, 1.0, 1.0, 1.0, 1.0, 1.0, 1.0, 1.0, 1.0, 1.0, 1.0, 1.0, 1.0, 1.0, 1.0, 1.0, 1.0, 1.0, 1.0, 1.0, 1.0, 1.0, 1.0, 1.0, 1.0, 1.0, 1.0, 1.0, 1.0, 1.0, 1.0, 1.0, 1.0, 1.0, 1.0, 1.0, 1.0, 1.0, 1.0, 1.0, 1.0, 1.0, 1.0, 1.0, 1.0, 1.0, 1.0, 1.0, 1.0, 1.0, 1.0, 1.0, 1.0, 1.0, 1.0, 1.0, 1.0, 1.0, 1.0, 1.0, 1.0, 1.0, 1.0, 1.0, 1.0, 1.0, 1.0, 1.0, 1.0, 1.0, 1.0, 1.0, 1.0, 1.0, 1.0, 1.0, 1.0, 1.0, 1.0, 1.0, 1.0, 1.0, 1.0, 1.0, 1.0, 1.0, 1.0, 1.0, 1.0, 1.0, 1.0, 1.0, 1.0, 1.0, 1.0, 1.0, 1.0, 1.0, 1.0, 1.0, 1.0, 1.0, 1.0, 1.0, 1.0, 1.0, 1.0, 1.0, 1.0, 1.0, 1.0, 1.0, 1.0, 1.0, 1.0, 1.0, 1.0, 1.0, 1.0, 1.0, 1.0, 1.0, 1.0, 1.0, 1.0, 1.0, 1.0, 1.0, 1.0, 1.0, 1.0, 1.0, 1.0, 1.0, 1.0, 1.0, 1.0, 1.0, 1.0, 1.0, 1.0, 1.0, 1.0, 1.0, 1.0, 1.0, 1.0, 1.0, 1.0, 1.0, 1.0, 1.0, 1.0, 1.0, 1.0, 1.0, 1.0, 1.0, 1.0, 1.0, 1.0, 1.0, 1.0, 1.0, 1.0, 1.0, 1.0, 1.0, 1.0, 1.0, 1.0, 1.0, 1.0, 1.0, 1.0, 1.0, 1.0, 1.0, 1.0, 1.0, 1.0, 1.0, 1.0, 1.0, 1.0, 1.0, 1.0, 1.0, 1.0, 1.0, 1.0, 1.0, 1.0, 1.0, 1.0, 1.0, 1.0, 1.0, 1.0, 1.0, 1.0, 1.0, 1.0, 1.0, 1.0, 1.0, 1.0, 1.0, 1.0, 1.0, 1.0, 1.0, 1.0, 1.0, 1.0, 1.0, 1.0, 1.0, 1.0, 1.0, 1.0, 1.0, 1.0, 1.0, 1.0, 1.0, 1.0, 1.0, 1.0, 1.0, 1.0, 1.0, 1.0, 1.0, 1.0, 1.0, 1.0, 1.0, 1.0, 1.0, 1.0, 1.0, 1.0, 1.0, 1.0, 1.0, 1.0, 1.0, 1.0, 1.0, 1.0, 1.0, 1.0, 1.0, 1.0, 1.0, 1.0, 1.0, 1.0, 1.0, 1.0, 1.0, 1.0, 1.0, 1.0, 1.0, 1.0, 1.0, 1.0, 1.0, 1.0, 1.0, 1.0, 1.0, 1.0, 1.0, 1.0, 1.0, 1.0, 1.0, 1.0, 1.0, 1.0, 1.0, 1.0, 1.0, 1.0, 1.0, 1.0, 1.0, 1.0, 1.0, 1.0, 1.0, 1.0, 1.0, 1.0, 1.0, 1.0, 1.0, 1.0, 1.0, 1.0, 1.0, 1.0, 1.0, 1.0, 1.0, 1.0, 1.0, 1.0, 1.0, 1.0, 1.0, 1.0, 1.0, 1.0, 1.0, 1.0, 1.0, 1.0, 1.0, 1.0, 1.0, 1.0, 1.0, 1.0, 1.0, 1.0, 1.0, 1.0, 1.0, 1.0, 1.0, 1.0, 1.0, 1.0, 1.0, 1.0, 1.0, 1.0, 1.0, 1.0, 1.0, 1.0, 1.0, 1.0, 1.0, 1.0, 1.0, 1.0, 1.0, 1.0, 1.0, 1.0, 1.0, 1.0, 1.0, 1.0, 1.0, 1.0, 1.0, 1.0, 1.0, 1.0, 1.0, 1.0, 1.0, 1.0, 1.0, 1.0, 1.0, 1.0, 1.0, 1.0, 1.0, 1.0, 1.0, 1.0, 1.0, 1.0, 1.0, 1.0, 1.0, 1.0, 1.0, 1.0, 1.0, 1.0, 1.0, 1.0, 1.0, 1.0, 1.0, 1.0, 1.0, 1.0, 1.0, 1.0, 1.0, 1.0, 1.0, 1.0, 1.0, 1.0, 1.0, 1.0, 1.0, 1.0, 1.0, 1.0, 1.0, 1.0, 1.0, 1.0, 1.0, 1.0, 1.0, 1.0, 1.0, 1.0, 1.0, 1.0, 1.0, 1.0, 1.0, 1.0, 1.0, 1.0, 1.0, 1.0, 1.0, 1.0, 1.0, 1.0, 1.0, 1.0, 1.0, 1.0, 1.0, 1.0, 1.0, 1.0, 1.0, 1.0, 1.0, 1.0, 1.0, 1.0, 1.0, 1.0, 1.0, 1.0, 1.0, 1.0, 1.0, 1.0, 1.0, 1.0, 1.0, 1.0, 1.0, 1.0, 1.0, 1.0, 1.0, 1.0, 1.0, 1.0, 1.0, 1.0, 1.0, 1.0, 1.0, 1.0, 1.0, 1.0, 1.0, 1.0, 1.0, 1.0, 1.0, 1.0, 1.0, 1.0, 1.0, 1.0, 1.0, 1.0, 1.0, 1.0, 1.0, 1.0, 1.0, 1.0, 1.0, 1.0, 1.0, 1.0, 1.0, 1.0, 1.0, 1.0, 1.0, 1.0, 1.0, 1.0, 1.0, 1.0, 1.0, 1.0, 1.0, 1.0, 1.0, 1.0, 1.0, 1.0, 1.0, 1.0, 1.0, 1.0, 1.0, 1.0, 1.0, 1.0, 1.0, 1.0, 1.0, 1.0, 1.0, 1.0, 1.0, 1.0, 1.0, 1.0, 1.0, 1.0, 1.0, 1.0, 1.0, 1.0, 1.0, 1.0, 1.0, 1.0, 1.0, 1.0, 1.0, 1.0, 1.0, 1.0, 1.0, 1.0, 1.0, 1.0, 1.0, 1.0, 1.0, 1.0, 1.0, 1.0, 1.0, 1.0, 1.0, 1.0, 1.0, 1.0, 1.0, 1.0, 1.0, 1.0, 1.0, 1.0, 1.0, 1.0, 1.0, 1.0, 1.0, 1.0, 1.0, 1.0, 1.0, 1.0, 1.0, 1.0, 1.0, 1.0, 1.0, 1.0, 1.0, 1.0, 1.0, 1.0, 1.0, 1.0, 1.0, 1.0, 1.0, 1.0, 1.0, 1.0, 1.0, 1.0, 1.0, 1.0, 1.0, 1.0, 1.0, 1.0, 1.0, 1.0, 1.0, 1.0, 1.0, 1.0, 1.0, 1.0, 1.0, 1.0, 1.0, 1.0, 1.0, 1.0, 1.0, 1.0, 1.0, 1.0, 1.0, 1.0, 1.0, 1.0, 1.0, 1.0, 1.0, 1.0, 1.0, 1.0, 1.0, 1.0, 1.0, 1.0, 1.0, 1.0, 1.0, 1.0, 1.0, 1.0, 1.0, 1.0, 1.0, 1.0, 1.0, 1.0, 1.0, 1.0, 1.0, 1.0, 1.0, 1.0, 1.0, 1.0, 1.0, 1.0, 1.0, 1.0, 1.0, 1.0, 1.0, 1.0, 1.0, 1.0, 1.0, 1.0, 1.0, 1.0, 1.0, 1.0, 1.0, 1.0, 1.0, 1.0, 1.0, 1.0, 1.0, 1.0, 1.0, 1.0, 1.0, 1.0, 1.0, 1.0, 1.0, 1.0, 1.0, 1.0, 1.0, 1.0, 1.0, 1.0, 1.0, 1.0, 1.0, 1.0, 1.0, 1.0, 1.0, 1.0, 1.0, 1.0, 1.0, 1.0, 1.0, 1.0, 1.0, 1.0, 1.0, 1.0, 1.0, 1.0, 1.0, 1.0, 1.0, 1.0, 1.0, 1.0, 1.0, 1.0, 1.0, 1.0, 1.0, 1.0, 1.0, 1.0, 1.0, 1.0, 1.0, 1.0, 1.0, 1.0, 1.0, 1.0, 1.0, 1.0, 1.0, 1.0, 1.0, 1.0, 1.0, 1.0, 1.0, 1.0, 1.0, 1.0, 1.0, 1.0, 1.0, 1.0, 1.0, 1.0, 1.0, 1.0, 1.0, 1.0, 1.0, 1.0, 1.0, 1.0, 1.0, 1.0, 1.0, 1.0, 1.0, 1.0, 1.0, 1.0, 1.0, 1.0, 1.0, 1.0, 1.0, 1.0, 1.0, 1.0, 1.0, 1.0, 1.0, 1.0, 1.0, 1.0, 1.0, 1.0, 1.0, 1.0, 1.0, 1.0, 1.0, 1.0, 1.0, 1.0, 1.0, 1.0, 1.0, 1.0, 1.0, 1.0, 1.0, 1.0, 1.0, 1.0, 1.0, 1.0, 1.0, 1.0, 1.0, 1.0, 1.0, 1.0, 1.0, 1.0, 1.0, 1.0, 1.0, 1.0, 1.0, 1.0, 1.0, 1.0, 1.0, 1.0, 1.0, 1.0, 1.0, 1.0, 1.0, 1.0, 1.0, 1.0, 1.0, 1.0, 1.0, 1.0, 1.0, 1.0])
me_silo01.materials.append(mat_0)
me_silo01.use_remesh_preserve_volume = False
me_silo01.use_remesh_preserve_attributes = False
me_silo01.use_mirror_vertex_groups = False
me_silo01.update()

# ---- objects
ob_silo01__001 = bpy.data.objects.new('"silo01".001', me_silo01__001)
ob_silo01 = bpy.data.objects.new('"silo01"', me_silo01)
ob_lamp = bpy.data.objects.new('Lamp', light_spot)
ob_camera = bpy.data.objects.new('Camera', cam_camera)

# ---- transforms, parenting, visibility, modifiers, constraints
ob_silo01__001.location = (0.05177, 0.1083, 0.1475)
ob_silo01__001.scale = (1.105, 1.0, 1.0)
ob_silo01__001.lock_rotations_4d = False
ob_silo01__001.empty_display_type = 'ARROWS'
ob_silo01__001.lineart.crease_threshold = 0.0
ob_silo01.location = (0.05177, 0.1083, 0.1475)
ob_silo01.scale = (1.105, 1.0, 1.0)
ob_silo01.lock_rotations_4d = False
ob_silo01.empty_display_type = 'ARROWS'
ob_silo01.lineart.crease_threshold = 0.0
ob_lamp.location = (-33.95, 6.532, 48.38)
ob_lamp.rotation_euler = (0.6503, 0.05522, 1.866)
ob_lamp.scale = (1.009, 1.064, 1.035)
ob_lamp.lock_rotations_4d = False
ob_lamp.empty_display_type = 'ARROWS'
ob_lamp.color = (0.0, 0.0, 0.0, 0.0)
ob_lamp.lineart.crease_threshold = 0.0
ob_camera.location = (23.0, -60.19, 42.87)
ob_camera.rotation_euler = (0.9393, 0.05905, 0.273)
ob_camera.scale = (1.097, 1.001, 1.007)
ob_camera.lock_rotations_4d = False
ob_camera.empty_display_type = 'ARROWS'
ob_camera.color = (0.0, 0.0, 0.0, 0.0)
ob_camera.display_type = 'WIRE'
ob_camera.lineart.crease_threshold = 0.0

# ---- collection membership
col_collection_1.objects.link(ob_silo01__001)
col_collection_1.objects.link(ob_silo01)
col_collection_1.objects.link(ob_lamp)
col_collection_1.objects.link(ob_camera)

# ---- scene / render settings (as saved in the file)
scene.camera = ob_camera
scene.frame_start = 1; scene.frame_end = 250; scene.frame_set(1)
scene.render.engine = 'BLENDER_EEVEE_NEXT'
scene.render.image_settings.file_format = 'JPEG'
scene.render.image_settings.color_mode = 'RGB'
scene.render.image_settings.compression = 90
scene.render.resolution_x = 800
scene.render.resolution_y = 600
scene.render.pixel_aspect_x = 100.0
scene.render.pixel_aspect_y = 100.0
scene.render.fps = 25
scene.render.dither_intensity = 0.0
scene.render.use_compositing = False
scene.render.use_sequencer = False
scene.render.bake_margin = 2
scene.render.bake_bias = 0.0
scene.render.use_stamp_time = False
scene.render.use_stamp_date = False
scene.render.use_stamp_frame = False
scene.render.use_stamp_camera = False
scene.render.use_stamp_scene = False
scene.render.use_stamp_filename = False
scene.render.use_stamp_render_time = False
scene.render.stamp_font_size = 0
scene.cycles.use_denoising = False
scene.cycles.samples = 10
scene.cycles.sampling_pattern = 'TABULATED_SOBOL'
scene.cycles.light_sampling_threshold = 0.0
scene.cycles.use_adaptive_sampling = False
scene.cycles.use_light_tree = False
scene.cycles.blur_glossy = 0.0
scene.cycles.volume_bounces = 1
scene.cycles.pixel_filter_type = 'GAUSSIAN'
scene.cycles.sample_clamp_indirect = 0.0
scene.view_settings.view_transform = 'Raw'
bpy.context.view_layer.update()
